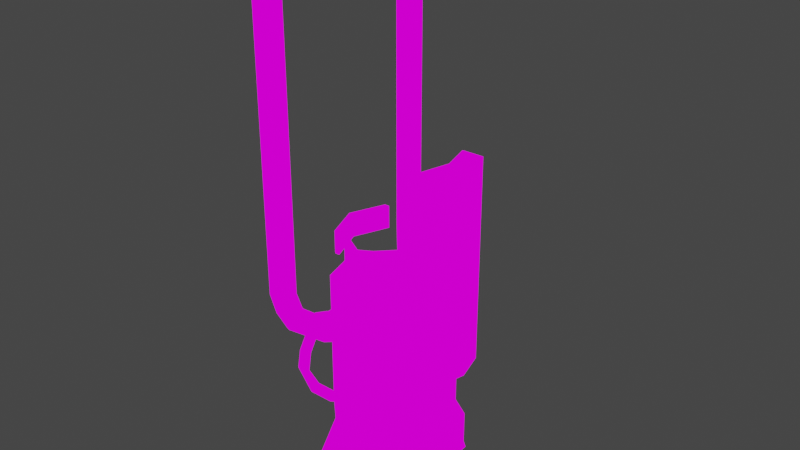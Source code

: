 # Source: MECHANICSHOPVERmachine003.blend  (saved by Blender 2.82.7; exported with 4.5.12 LTS)
import bpy
from mathutils import Matrix  # noqa: F401  (used for matrix-valued properties, if any)

bpy.ops.wm.read_factory_settings(use_empty=True)
scene = bpy.context.scene
scene.name = 'Scene'

# ---- collections
col_collection = bpy.data.collections.new('Collection'); scene.collection.children.link(col_collection)

# ---- images (referenced by path relative to the original .blend; pixels are not part of the script)
import os
ASSET_DIR = os.environ.get("B2B_ASSET_DIR", "")  # directory of the original .blend (textures are referenced by path, not embedded)
HERE = os.path.dirname(os.path.abspath(__file__))  # packed textures are extracted next to this script under _unpacked/

def load_image(name, relpath, width, height, colorspace="sRGB"):
    """Load a texture the original file referenced (path relative to the .blend, or extracted next to this script)."""
    p = next((c for c in (os.path.join(HERE, relpath), os.path.join(ASSET_DIR, relpath)) if relpath and os.path.exists(c)), "")
    if p:
        img = bpy.data.images.load(p, check_existing=True)
        img.name = name
    else:  # same state as the original file: an image datablock whose file is absent (Cycles renders it pink)
        img = bpy.data.images.new(name, width, height)
        img.source = "FILE"
        img.filepath = "//" + (relpath or name)
    img.colorspace_settings.name = colorspace
    return img
img_mechanishop_png_003 = load_image('MECHANISHOP.png.003', 'MECHANISHOP.png', 1024, 1024, 'sRGB')
img_mechanishop_png_002 = load_image('MECHANISHOP.png.002', 'MECHANISHOP.png', 1024, 1024, 'sRGB')
img_mechanishop_png_004 = load_image('MECHANISHOP.png.004', 'MECHANISHOP.png', 1024, 1024, 'sRGB')

# ---- materials (node trees are filled in below, after node groups)
mat_mechanishop_003 = bpy.data.materials.new('MECHANISHOP.003')
mat_mechanishop_003.use_transparent_shadow = False
mat_mechanishop = bpy.data.materials.new('MECHANISHOP')
mat_mechanishop.use_transparent_shadow = False
mat_mechanishop_001 = bpy.data.materials.new('MECHANISHOP.001')
mat_mechanishop_001.use_transparent_shadow = False

# ---- material node trees
mat_mechanishop_003.use_nodes = True; mat_mechanishop_003.node_tree.nodes.clear()
_N = mat_mechanishop_003.node_tree.nodes; _L = mat_mechanishop_003.node_tree.links
n0 = _N.new('ShaderNodeOutputMaterial'); n0.name = 'Material Output'; n0.location = (400, 0)
n1 = _N.new('ShaderNodeLightPath'); n1.name = 'Light Path'; n1.location = (0, 250)
n2 = _N.new('ShaderNodeBsdfTransparent'); n2.name = 'Transparent BSDF'; n2.location = (-200, -100)
n3 = _N.new('ShaderNodeEmission'); n3.name = 'Emission'; n3.location = (-200, -200)
n4 = _N.new('ShaderNodeMixShader'); n4.name = 'Mix Shader'; n4.location = (200, 0)
n5 = _N.new('ShaderNodeMixShader'); n5.name = 'Mix Shader.001'; n5.location = (0, -100)
n6 = _N.new('ShaderNodeTexImage'); n6.name = 'Image Texture'; n6.location = (-500, 100)
n6.image = img_mechanishop_png_003
n6.interpolation = 'Closest'
_L.new(n6.outputs[0], n3.inputs[0])
_L.new(n6.outputs[1], n5.inputs[0])
_L.new(n2.outputs[0], n5.inputs[1])
_L.new(n2.outputs[0], n4.inputs[1])
_L.new(n3.outputs[0], n5.inputs[2])
_L.new(n5.outputs[0], n4.inputs[2])
_L.new(n1.outputs[0], n4.inputs[0])
_L.new(n4.outputs[0], n0.inputs[0])
n0.is_active_output = True
mat_mechanishop.use_nodes = True; mat_mechanishop.node_tree.nodes.clear()
_N = mat_mechanishop.node_tree.nodes; _L = mat_mechanishop.node_tree.links
n0 = _N.new('ShaderNodeOutputMaterial'); n0.name = 'Material Output'; n0.location = (400, 0)
n1 = _N.new('ShaderNodeLightPath'); n1.name = 'Light Path'; n1.location = (0, 250)
n2 = _N.new('ShaderNodeBsdfTransparent'); n2.name = 'Transparent BSDF'; n2.location = (-200, -100)
n3 = _N.new('ShaderNodeEmission'); n3.name = 'Emission'; n3.location = (-200, -200)
n4 = _N.new('ShaderNodeMixShader'); n4.name = 'Mix Shader'; n4.location = (200, 0)
n5 = _N.new('ShaderNodeMixShader'); n5.name = 'Mix Shader.001'; n5.location = (0, -100)
n6 = _N.new('ShaderNodeTexImage'); n6.name = 'Image Texture'; n6.location = (-500, 100)
n6.image = img_mechanishop_png_002
n6.interpolation = 'Closest'
_L.new(n6.outputs[0], n3.inputs[0])
_L.new(n6.outputs[1], n5.inputs[0])
_L.new(n2.outputs[0], n5.inputs[1])
_L.new(n2.outputs[0], n4.inputs[1])
_L.new(n3.outputs[0], n5.inputs[2])
_L.new(n5.outputs[0], n4.inputs[2])
_L.new(n1.outputs[0], n4.inputs[0])
_L.new(n4.outputs[0], n0.inputs[0])
n0.is_active_output = True
mat_mechanishop_001.use_nodes = True; mat_mechanishop_001.node_tree.nodes.clear()
_N = mat_mechanishop_001.node_tree.nodes; _L = mat_mechanishop_001.node_tree.links
n0 = _N.new('ShaderNodeOutputMaterial'); n0.name = 'Material Output'; n0.location = (400, 0)
n1 = _N.new('ShaderNodeLightPath'); n1.name = 'Light Path'; n1.location = (0, 250)
n2 = _N.new('ShaderNodeBsdfTransparent'); n2.name = 'Transparent BSDF'; n2.location = (-200, -100)
n3 = _N.new('ShaderNodeEmission'); n3.name = 'Emission'; n3.location = (-200, -200)
n4 = _N.new('ShaderNodeMixShader'); n4.name = 'Mix Shader'; n4.location = (200, 0)
n5 = _N.new('ShaderNodeMixShader'); n5.name = 'Mix Shader.001'; n5.location = (0, -100)
n6 = _N.new('ShaderNodeTexImage'); n6.name = 'Image Texture'; n6.location = (-500, 100)
n6.image = img_mechanishop_png_004
n6.interpolation = 'Closest'
_L.new(n6.outputs[0], n3.inputs[0])
_L.new(n6.outputs[1], n5.inputs[0])
_L.new(n2.outputs[0], n5.inputs[1])
_L.new(n2.outputs[0], n4.inputs[1])
_L.new(n3.outputs[0], n5.inputs[2])
_L.new(n5.outputs[0], n4.inputs[2])
_L.new(n1.outputs[0], n4.inputs[0])
_L.new(n4.outputs[0], n0.inputs[0])
n0.is_active_output = True

# ---- world
world_world = bpy.data.worlds.new('World'); scene.world = world_world
world_world.use_nodes = True; world_world.node_tree.nodes.clear()
_N = world_world.node_tree.nodes; _L = world_world.node_tree.links
n0 = _N.new('ShaderNodeOutputWorld'); n0.name = 'World Output'; n0.location = (300, 300)
n1 = _N.new('ShaderNodeBackground'); n1.name = 'Background'; n1.location = (10, 300)
n1.inputs[0].default_value = (0.05088, 0.05088, 0.05088, 1.0)
_L.new(n1.outputs[0], n0.inputs[0])
n0.is_active_output = True
world_world.color = (0.05088, 0.05088, 0.05088)
world_world.use_sun_shadow = False
world_world.sun_shadow_jitter_overblur = 0.0

# ---- meshes
me_cube_004 = bpy.data.meshes.new('Cube.004')
me_cube_004.from_pydata([(-0.6829, 3.729, -0.4497), (-0.8073, 3.942, 1.05), (-0.6829, 3.729, -0.1997), (-0.686, 3.979, -0.1997), (-0.183, 3.735, -0.4497), (-0.6799, 3.479, -0.1997), (-0.433, 3.732, -0.4497), (-0.003805, 3.737, 0.5503), (-0.4268, 3.232, -0.4497), (-0.686, 3.979, -0.4497), (-0.06393, 3.951, 0.5503), (-0.2229, 4.106, 1.05), (-0.8073, 3.942, 0.05031), (-0.8621, 3.726, 0.8003), (-0.802, 3.513, 0.05031), (-0.8621, 3.726, 0.05031), (-0.003806, 3.737, 1.05), (-0.8073, 3.942, 0.3003), (-0.4382, 4.161, 0.5503), (-0.802, 3.513, 0.5503), (-0.802, 3.513, 0.3003), (-0.4277, 3.303, 0.8003), (-0.2138, 3.363, 0.3003), (-0.8073, 3.942, 0.5503), (-0.183, 3.735, -0.3559), (-0.8621, 3.726, 0.5503), (-0.6521, 4.101, 0.5503), (-0.05867, 3.522, 0.05031), (-0.003806, 3.737, 0.8003), (-0.8073, 3.942, 0.8003), (-0.802, 3.513, 0.8003), (-0.003805, 3.737, 0.05031), (-0.05867, 3.522, 1.05), (-0.4277, 3.303, 0.3003), (-0.06393, 3.951, 1.05), (-0.6768, 3.229, -0.4497), (-0.2138, 3.363, 0.05031), (-0.1769, 3.235, -0.1997), (-0.6768, 3.229, -0.1997), (-0.4277, 3.303, 0.05031), (-0.4268, 3.232, -0.1997), (-0.643, 3.357, 0.05031), (-0.643, 3.357, 0.3003), (-0.2138, 3.363, 0.8003), (-0.643, 3.357, 0.5503), (-0.4277, 3.303, 0.5503), (-0.643, 3.357, 0.8003), (-0.6521, 4.101, 0.3003), (-0.05867, 3.522, 0.5503), (-0.1799, 3.485, -0.4497), (-0.4299, 3.482, -0.4497), (-0.4382, 4.161, 0.05031), (-0.4382, 4.161, 0.8003), (-0.6521, 4.101, 0.8003), (-0.4277, 3.303, 1.05), (-0.6521, 4.101, 1.05), (-0.6521, 4.101, 0.05031), (-0.4382, 4.161, 0.3003), (-0.4371, 4.072, 1.05), (-0.643, 3.357, 1.05), (-0.1891, 4.235, -0.4497), (-0.4391, 4.232, -0.4497), (-0.6891, 4.229, -0.1997), (-0.4382, 4.161, 1.05), (-0.4391, 4.232, -0.1997), (-0.4288, 3.392, 1.05), (-0.8621, 3.726, 1.05), (-0.802, 3.513, 1.05), (-0.2229, 4.106, 0.5503), (-0.2229, 4.106, 0.8003), (-0.2229, 4.106, 0.3003), (-0.06393, 3.951, 0.3003), (-0.05867, 3.522, 0.8003), (-0.2138, 3.363, 1.05), (-0.06393, 3.951, 0.05031), (-0.06393, 3.951, 0.8003), (-0.2229, 4.106, 0.05031), (-0.003806, 3.737, 0.3003), (-0.05867, 3.522, 0.3003), (-0.2138, 3.363, 0.5503), (-0.186, 3.985, -0.4497), (-0.1891, 4.235, -0.1997), (-0.1769, 3.235, -0.4497), (-0.186, 3.985, -0.1997), (-0.183, 3.735, -0.1997), (-0.1799, 3.485, -0.1997), (-0.6891, 4.229, -0.4497), (-0.6799, 3.479, -0.4497), (-0.436, 3.982, -0.4497), (-0.4265, 3.204, -0.5183), (-0.6765, 3.201, -0.5183), (-0.4297, 3.468, -0.5183), (-0.1862, 3.999, -0.5183), (-0.1894, 4.262, -0.5183), (-0.1797, 3.471, -0.5183), (-0.1765, 3.207, -0.5183), (-0.4394, 4.259, -0.5183), (-0.6894, 4.256, -0.5183), (-0.4362, 3.995, -0.5183), (-0.6862, 3.992, -0.5183), (-0.6797, 3.465, -0.5183), (-0.03124, 3.629, 1.05), (-0.8321, 3.62, 1.05), (-0.773, 3.728, 1.05), (-0.5353, 3.33, 1.05), (-0.2666, 4.028, 1.05), (-0.03387, 3.844, 1.05), (-0.6066, 4.024, 1.05), (-0.09295, 3.736, 1.05), (-0.7297, 4.021, 1.05), (-0.7225, 3.435, 1.05), (-0.1434, 4.028, 1.05), (-0.4371, 4.071, 1.05), (-0.3306, 4.133, 1.05), (-0.5452, 4.131, 1.05), (-0.8347, 3.834, 1.05), (-0.4288, 3.392, 1.05), (-0.5994, 3.435, 1.05), (-0.3208, 3.333, 1.05), (-0.2593, 3.439, 1.05), (-0.1363, 3.442, 1.05), (-0.2825, 3.417, 1.05), (-0.1364, 3.565, 1.05), (-0.5756, 3.414, 1.05), (-0.7253, 3.558, 1.05), (-0.1406, 3.905, 1.05), (-0.2903, 4.05, 1.05), (-0.7295, 3.898, 1.05), (-0.5834, 4.046, 1.05), (-0.6867, 3.729, 0.9434), (-0.433, 3.732, 0.9434), (-0.5625, 3.95, 0.9434), (-0.4361, 3.985, 0.9434), (-0.4345, 3.857, 0.9434), (-0.4314, 3.607, 0.9434), (-0.3034, 3.514, 0.9434), (-0.4299, 3.478, 0.9434), (-0.3088, 3.953, 0.9434), (-0.1792, 3.735, 0.9434), (-0.5571, 3.51, 0.9434), (-0.2117, 3.608, 0.9434), (-0.6511, 3.602, 0.9434), (-0.2148, 3.861, 0.9434), (-0.6543, 3.856, 0.9434), (-0.7484, 3.547, 0.09005), (-0.7484, 3.547, 0.3003), (-0.7528, 3.908, 0.3003), (-0.7989, 3.727, 0.3003), (-0.7528, 3.908, 0.5106), (-0.7989, 3.727, 0.5106), (-0.7989, 3.727, 0.09005), (-0.7484, 3.547, 0.5106), (-0.7528, 3.908, 0.09005), (-0.6829, 3.729, -0.3559), (-0.1799, 3.485, -0.3559), (-0.6768, 3.229, -0.3559), (-0.186, 3.985, -0.3559), (-0.4391, 4.232, -0.3559), (-0.1769, 3.235, -0.3559), (-0.6891, 4.229, -0.3559), (-0.686, 3.979, -0.3559), (-0.1891, 4.235, -0.3559), (-0.6799, 3.479, -0.3559), (-0.4268, 3.232, -0.3559), (0.1512, 3.739, 0.8003), (0.1512, 3.739, 0.5503), (0.09633, 3.524, 0.8003), (0.09633, 3.524, 0.5503), (0.09107, 3.953, 0.8003), (0.09107, 3.953, 0.5503), (-0.05867, 3.522, 2.008), (-0.003806, 3.737, 2.008), (-0.06393, 3.951, 2.008), (0.09633, 3.524, 2.008), (0.1512, 3.739, 2.008), (0.09107, 3.953, 2.008), (-0.05867, 3.522, 1.5), (-0.003806, 3.737, 1.5), (-0.06393, 3.951, 1.5), (0.1512, 3.739, 1.5), (0.09633, 3.524, 1.5), (0.09107, 3.953, 1.5), (-0.05867, 3.522, 1.754), (0.1512, 3.739, 1.754), (-0.003806, 3.737, 1.754), (-0.06393, 3.951, 1.754), (0.09633, 3.524, 1.754), (0.09107, 3.953, 1.754), (-0.8154, 3.347, 0.67), (-0.7646, 3.421, 0.7479), (-0.7054, 3.445, 0.7479), (-0.798, 3.434, 0.7479), (-0.7749, 3.446, 0.7592), (-0.8499, 3.371, 0.767), (-0.8697, 3.347, 0.6754), (-0.695, 3.42, 0.8138), (-0.7054, 3.445, 0.8252), (-0.7542, 3.396, 0.8138), (-0.8718, 3.398, 0.6547), (-0.7158, 3.471, 0.7592), (-0.695, 3.42, 0.7592), (-0.7749, 3.446, 0.8138), (-0.7158, 3.471, 0.8138), (-0.8601, 3.422, 0.7489), (-0.8024, 3.371, 0.7402), (-0.7542, 3.396, 0.7592), (-0.8174, 3.398, 0.6493), (-0.8126, 3.422, 0.7221), (-0.7453, 3.458, 0.8138), (-0.7453, 3.458, 0.7592), (-0.7246, 3.408, 0.8138), (-0.882, 3.372, 0.6662), (-0.7792, 3.457, 0.7865), (-0.8124, 3.359, 0.6995), (-0.8421, 3.337, 0.677), (-0.7646, 3.421, 0.8252), (-0.7246, 3.408, 0.7592), (-0.7201, 3.481, 0.7865), (-0.6907, 3.41, 0.7865), (-0.8668, 3.359, 0.7049), (-0.8354, 3.384, 0.7928), (-0.8456, 3.434, 0.7747), (-0.8649, 3.397, 0.7635), (-0.8688, 3.41, 0.6842), (-0.7878, 3.384, 0.766), (-0.8145, 3.41, 0.6788), (-0.845, 3.408, 0.6478), (-0.8385, 3.432, 0.7318), (-0.8051, 3.372, 0.6586), (-0.7499, 3.385, 0.7865), (-0.824, 3.361, 0.7573), (-0.7976, 3.397, 0.7256), (-0.735, 3.433, 0.7479), (-0.7831, 3.409, 0.7513), (-0.8022, 3.384, 0.688), (-0.8421, 3.42, 0.6772), (-0.8239, 3.445, 0.7575), (-0.7497, 3.469, 0.7865), (-0.735, 3.433, 0.8252), (-0.8504, 3.409, 0.7893), (-0.8791, 3.384, 0.6956), (-0.7203, 3.397, 0.7865), (-0.8095, 3.373, 0.7831), (-0.8392, 3.349, 0.7064), (-0.8154, 3.27, 0.5482), (-0.8697, 3.27, 0.5536), (-0.8718, 3.321, 0.5329), (-0.8174, 3.321, 0.5275), (-0.882, 3.296, 0.5444), (-0.8421, 3.26, 0.5552), (-0.845, 3.331, 0.5259), (-0.8051, 3.296, 0.5367), (-0.783, 3.216, 0.4514), (-0.8373, 3.216, 0.4568), (-0.8394, 3.266, 0.4361), (-0.785, 3.266, 0.4307), (-0.8496, 3.241, 0.4475), (-0.8097, 3.206, 0.4583), (-0.8126, 3.277, 0.4291), (-0.7727, 3.241, 0.4399), (-0.721, 3.216, 0.3643), (-0.7232, 3.216, 0.3097), (-0.7025, 3.266, 0.3088), (-0.7002, 3.266, 0.3634), (-0.7133, 3.241, 0.298), (-0.7264, 3.206, 0.3372), (-0.697, 3.277, 0.336), (-0.7101, 3.241, 0.3752), (-0.5496, 3.216, 0.3643), (-0.5519, 3.216, 0.3097), (-0.5311, 3.266, 0.3088), (-0.5288, 3.266, 0.3634), (-0.542, 3.241, 0.298), (-0.555, 3.206, 0.3372), (-0.5257, 3.277, 0.336), (-0.5387, 3.241, 0.3752), (-0.4236, 3.216, 0.4904), (-0.4259, 3.216, 0.4358), (-0.4052, 3.266, 0.4349), (-0.4029, 3.266, 0.4895), (-0.416, 3.241, 0.424), (-0.4291, 3.206, 0.4632), (-0.3997, 3.277, 0.462), (-0.4128, 3.241, 0.5012), (-0.3539, 3.181, 0.7277), (-0.3003, 3.181, 0.7174), (-0.2964, 3.231, 0.7378), (-0.35, 3.231, 0.7481), (-0.2872, 3.206, 0.7254), (-0.3279, 3.17, 0.7183), (-0.3224, 3.242, 0.7471), (-0.3631, 3.206, 0.74), (-0.3356, 3.251, 0.8689), (-0.282, 3.241, 0.8708), (-0.2781, 3.252, 0.8173), (-0.3317, 3.262, 0.8154), (-0.2689, 3.244, 0.8445), (-0.3096, 3.244, 0.8809), (-0.3041, 3.259, 0.8053), (-0.3448, 3.259, 0.8417), (-0.3356, 3.349, 0.8689), (-0.282, 3.339, 0.8708), (-0.2781, 3.349, 0.8173), (-0.3317, 3.36, 0.8154), (-0.2689, 3.342, 0.8445), (-0.3096, 3.342, 0.8809), (-0.3041, 3.357, 0.8053), (-0.3448, 3.356, 0.8417), (-0.7409, 4.008, 0.7479), (-0.7599, 3.989, 0.8138), (-0.7409, 4.008, 0.8252), (-0.7218, 4.028, 0.7592), (-0.7599, 3.989, 0.7592), (-0.7218, 4.028, 0.8138), (-0.7447, 4.05, 0.8138), (-0.7447, 4.05, 0.7592), (-0.7828, 4.011, 0.8138), (-0.7828, 4.011, 0.7592), (-0.7139, 4.036, 0.7865), (-0.7679, 3.981, 0.7865), (-0.7638, 4.03, 0.7479), (-0.7368, 4.058, 0.7865), (-0.7638, 4.03, 0.8252), (-0.7907, 4.003, 0.7865), (-0.7438, 4.093, 0.777), (-0.7438, 4.061, 0.7326), (-0.7819, 4.061, 0.7997), (-0.7819, 4.029, 0.7553), (-0.7628, 4.038, 0.7347), (-0.7359, 4.083, 0.7501), (-0.7628, 4.083, 0.7976), (-0.7898, 4.038, 0.7822), (-0.7811, 4.119, 0.6638), (-0.7811, 4.087, 0.6193), (-0.8192, 4.087, 0.6865), (-0.8192, 4.056, 0.6421), (-0.8001, 4.065, 0.6215), (-0.7732, 4.11, 0.6368), (-0.8001, 4.11, 0.6843), (-0.8271, 4.065, 0.669), (-0.8192, 4.119, 0.5444), (-0.7773, 4.087, 0.5296), (-0.8533, 4.087, 0.5161), (-0.8115, 4.056, 0.5012), (-0.7857, 4.065, 0.5123), (-0.7912, 4.11, 0.5429), (-0.8449, 4.11, 0.5333), (-0.8395, 4.065, 0.5028), (-0.8193, 4.126, 0.2639), (-0.7769, 4.091, 0.2626), (-0.8537, 4.083, 0.2654), (-0.8114, 4.049, 0.2642), (-0.7854, 4.063, 0.2632), (-0.791, 4.117, 0.2629), (-0.8453, 4.112, 0.2649), (-0.8397, 4.057, 0.2651), (-0.8178, 4.112, 0.2639), (-0.7911, 4.09, 0.2632), (-0.8396, 4.085, 0.2649), (-0.8128, 4.063, 0.2641), (-0.7964, 4.072, 0.2635), (-0.7999, 4.106, 0.2633), (-0.8342, 4.103, 0.2646), (-0.8307, 4.068, 0.2647), (-0.8178, 4.112, 0.2226), (-0.7911, 4.09, 0.2219), (-0.8396, 4.085, 0.2236), (-0.8128, 4.063, 0.2229), (-0.7964, 4.072, 0.2222), (-0.7999, 4.106, 0.2221), (-0.8342, 4.103, 0.2233), (-0.8307, 4.068, 0.2234), (-0.8171, 4.104, 0.2227), (-0.7984, 4.089, 0.2221), (-0.8323, 4.086, 0.2234), (-0.8136, 4.07, 0.2228), (-0.8021, 4.077, 0.2224), (-0.8046, 4.101, 0.2223), (-0.8286, 4.098, 0.2231), (-0.8261, 4.074, 0.2232), (-0.8431, 4.104, 0.07935), (-0.8244, 4.089, 0.0788), (-0.8583, 4.086, 0.08004), (-0.8396, 4.07, 0.07949), (-0.8281, 4.077, 0.07903), (-0.8306, 4.101, 0.07893), (-0.8546, 4.098, 0.0798), (-0.8521, 4.074, 0.07991), (-0.8029, 4.049, 0.08068), (-0.8081, 4.049, 0.04147), (-0.8029, 4.116, 0.08068), (-0.8097, 4.083, -0.07797), (-0.8235, 4.049, -0.07615), (-0.8235, 4.116, -0.07615), (-0.8132, 4.116, 0.002265), (-0.8801, 4.116, 0.01107), (-0.8081, 4.116, 0.04147), (-0.8364, 4.035, 0.08508), (-0.8801, 4.049, 0.01107), (-0.8698, 4.049, 0.08949), (-0.8132, 4.049, 0.002265), (-0.8905, 4.116, -0.06734), (-0.8905, 4.049, -0.06734), (-0.8698, 4.116, 0.08949), (-0.8485, 4.142, -0.007272), (-0.789, 4.083, 0.07885), (-0.8184, 4.049, -0.03694), (-0.8184, 4.116, -0.03694), (-0.875, 4.049, 0.05028), (-0.875, 4.116, 0.05028), (-0.8485, 4.023, -0.007272), (-0.9043, 4.083, -0.06552), (-0.8853, 4.049, -0.02813), (-0.857, 4.035, -0.07174), (-0.857, 4.13, -0.07174), (-0.8853, 4.116, -0.02813), (-0.8364, 4.13, 0.08508), (-0.8837, 4.083, 0.09131), (-0.9071, 4.083, 0.0004391), (-0.7899, 4.083, -0.01498), (-0.8278, 4.056, 0.1501), (-0.857, 4.083, -0.07174), (-0.8541, 4.017, -0.04996), (-0.8415, 4.035, 0.04587), (-0.9196, 4.083, -0.04135), (-0.8888, 4.083, 0.0521), (-0.8541, 4.149, -0.04996), (-0.8415, 4.13, 0.04587), (-0.7887, 4.083, -0.05858), (-0.7942, 4.083, 0.03965), (-0.8342, 4.056, 0.1015), (-0.8154, 4.064, 0.09908), (-0.8076, 4.083, 0.09805), (-0.8154, 4.101, 0.09908), (-0.8342, 4.109, 0.1015), (-0.8608, 4.083, 0.105), (-0.853, 4.064, 0.104), (-0.853, 4.101, 0.104), (-0.809, 4.064, 0.1476), (-0.8012, 4.083, 0.1466), (-0.809, 4.101, 0.1476), (-0.8278, 4.109, 0.1501), (-0.8544, 4.083, 0.1536), (-0.8466, 4.064, 0.1525), (-0.8466, 4.101, 0.1525), (-0.8278, 4.083, 0.1501), (-0.5345, 4.15, 0.6936), (-0.6415, 4.121, 0.6936), (-0.4678, 4.168, 0.7805), (-0.7082, 4.102, 0.7805), (-0.6844, 4.109, 0.8889), (-0.4916, 4.162, 0.8889), (-0.588, 4.135, 0.9371), (-0.4678, 4.168, 0.8375), (-0.588, 4.135, 0.681), (-0.5311, 4.147, 0.8677), (-0.4916, 4.162, 0.7292), (-0.6844, 4.109, 0.7292), (-0.7082, 4.102, 0.8375), (-0.5345, 4.15, 0.9244), (-0.6415, 4.121, 0.9244), (-0.5132, 4.152, 0.8291), (-0.4527, 4.116, 0.8375), (-0.4765, 4.11, 0.8889), (-0.5729, 4.083, 0.681), (-0.5194, 4.098, 0.6936), (-0.594, 4.093, 0.7937), (-0.4527, 4.116, 0.7805), (-0.4765, 4.11, 0.7292), (-0.6693, 4.057, 0.7292), (-0.6264, 4.069, 0.6936), (-0.6931, 4.05, 0.8375), (-0.6693, 4.057, 0.8889), (-0.5194, 4.098, 0.9244), (-0.6264, 4.069, 0.9244), (-0.5729, 4.083, 0.9371), (-0.6931, 4.05, 0.7805), (-0.594, 4.093, 0.7401), (-0.5051, 4.186, 0.8291), (-0.523, 4.181, 0.8677), (-0.5953, 4.161, 0.7116), (-0.5552, 4.172, 0.7211), (-0.5364, 3.31, 0.6936), (-0.5051, 4.186, 0.7863), (-0.523, 4.181, 0.7478), (-0.6677, 4.141, 0.7478), (-0.6355, 4.15, 0.7211), (-0.6856, 4.136, 0.8291), (-0.6677, 4.141, 0.8677), (-0.5552, 4.172, 0.8943), (-0.6355, 4.15, 0.8943), (-0.5953, 4.161, 0.9039), (-0.6856, 4.136, 0.7863), (-0.6413, 3.346, 0.6936), (-0.6034, 4.127, 0.7116), (-0.5633, 4.138, 0.7211), (-0.6034, 4.127, 0.7962), (-0.5132, 4.152, 0.7863), (-0.5311, 4.147, 0.7478), (-0.6758, 4.106, 0.7478), (-0.6436, 4.115, 0.7211), (-0.6937, 4.101, 0.8291), (-0.6758, 4.106, 0.8677), (-0.5633, 4.138, 0.8943), (-0.6436, 4.115, 0.8943), (-0.6034, 4.127, 0.9039), (-0.6937, 4.101, 0.7863), (-0.6034, 4.127, 0.756), (-0.7067, 3.368, 0.7805), (-0.471, 3.288, 0.7805), (-0.4943, 3.296, 0.8889), (-0.6833, 3.36, 0.8889), (-0.5888, 3.328, 0.9371), (-0.7067, 3.368, 0.8375), (-0.5888, 3.328, 0.681), (-0.674, 3.362, 0.8677), (-0.6833, 3.36, 0.7292), (-0.4943, 3.296, 0.7292), (-0.471, 3.288, 0.8375), (-0.6413, 3.346, 0.9244), (-0.5364, 3.31, 0.9244), (-0.6915, 3.368, 0.8291), (-0.6883, 3.419, 0.8375), (-0.6649, 3.411, 0.8889), (-0.5704, 3.379, 0.681), (-0.6229, 3.397, 0.6936), (-0.5704, 3.379, 0.7937), (-0.6883, 3.419, 0.7805), (-0.6649, 3.411, 0.7292), (-0.4759, 3.347, 0.7292), (-0.518, 3.361, 0.6936), (-0.4526, 3.339, 0.8375), (-0.4759, 3.347, 0.8889), (-0.6229, 3.397, 0.9244), (-0.518, 3.361, 0.9244), (-0.5704, 3.379, 0.9371), (-0.4526, 3.339, 0.7805), (-0.5704, 3.379, 0.7401), (-0.6863, 3.333, 0.8291), (-0.6688, 3.327, 0.8677), (-0.5978, 3.303, 0.7116), (-0.6372, 3.316, 0.7211), (-0.6863, 3.333, 0.7863), (-0.6688, 3.327, 0.7478), (-0.5269, 3.279, 0.7478), (-0.5585, 3.289, 0.7211), (-0.5094, 3.273, 0.8291), (-0.5269, 3.279, 0.8677), (-0.6372, 3.316, 0.8943), (-0.5585, 3.289, 0.8943), (-0.5978, 3.303, 0.9039), (-0.5094, 3.273, 0.7863), (-0.603, 3.337, 0.7116), (-0.6424, 3.351, 0.7211), (-0.603, 3.337, 0.7962), (-0.6915, 3.368, 0.7863), (-0.674, 3.362, 0.7478), (-0.5321, 3.312, 0.7478), (-0.5637, 3.323, 0.7211), (-0.5146, 3.306, 0.8291), (-0.5321, 3.312, 0.8677), (-0.6424, 3.351, 0.8943), (-0.5637, 3.323, 0.8943), (-0.603, 3.337, 0.9039), (-0.5146, 3.306, 0.7863), (-0.603, 3.337, 0.756)], [], [(159, 160, 3, 62), (160, 153, 2, 3), (153, 162, 5, 2), (162, 155, 38, 5), (62, 3, 12, 56), (3, 2, 15, 12), (2, 5, 14, 15), (5, 38, 41, 14), (56, 12, 17, 47), (20, 19, 151, 145), (23, 17, 146, 148), (14, 41, 42, 20), (47, 17, 23, 26), (25, 23, 148, 149), (14, 20, 145, 144), (20, 42, 44, 19), (26, 23, 29, 53), (23, 25, 13, 29), (25, 19, 30, 13), (19, 44, 46, 30), (53, 29, 1, 109, 55), (29, 13, 66, 115, 1), (13, 30, 67, 102, 66), (30, 46, 59, 110, 67), (155, 163, 40, 38), (163, 158, 37, 40), (38, 40, 39, 41), (40, 37, 36, 39), (41, 39, 33, 42), (39, 36, 22, 33), (42, 33, 45, 44), (33, 22, 79, 45), (44, 45, 21, 46), (45, 79, 43, 21), (46, 21, 54, 104, 59), (21, 43, 73, 118, 54), (68, 18, 52, 69), (18, 26, 53, 52), (69, 52, 63, 113, 11), (52, 53, 55, 114, 63), (76, 51, 57, 70), (51, 56, 47, 57), (70, 57, 18, 68), (57, 47, 26, 18), (161, 157, 64, 81), (157, 159, 62, 64), (81, 64, 51, 76), (64, 62, 56, 51), (128, 107, 58, 112), (105, 58, 132, 137), (126, 105, 34, 111), (125, 108, 16, 106), (65, 119, 135, 136), (123, 104, 54, 116), (122, 119, 32, 101), (121, 118, 73, 120), (79, 48, 72, 43), (72, 48, 167, 166), (43, 72, 32, 120, 73), (72, 28, 16, 101, 32), (48, 7, 165, 167), (10, 68, 69, 75), (28, 75, 34, 106, 16), (75, 69, 11, 111, 34), (36, 27, 78, 22), (27, 31, 77, 78), (22, 78, 48, 79), (78, 77, 7, 48), (31, 74, 71, 77), (74, 76, 70, 71), (77, 71, 10, 7), (71, 70, 68, 10), (24, 156, 83, 84), (156, 161, 81, 83), (84, 83, 74, 31), (83, 81, 76, 74), (158, 154, 85, 37), (154, 24, 84, 85), (37, 85, 27, 36), (85, 84, 31, 27), (0, 6, 50, 87), (6, 4, 49, 50), (61, 60, 93, 96), (86, 61, 96, 97), (88, 9, 99, 98), (9, 86, 97, 99), (9, 88, 6, 0), (88, 80, 4, 6), (100, 91, 89, 90), (91, 94, 95, 89), (97, 96, 98, 99), (96, 93, 92, 98), (35, 87, 100, 90), (60, 80, 92, 93), (82, 8, 89, 95), (87, 50, 91, 100), (8, 35, 90, 89), (80, 88, 98, 92), (50, 49, 94, 91), (49, 82, 95, 94), (119, 121, 120, 32), (65, 116, 121, 119), (116, 54, 118, 121), (108, 122, 101, 16), (107, 127, 143, 131), (108, 125, 142, 138), (117, 123, 116, 65), (67, 110, 123, 117), (110, 59, 104, 123), (117, 65, 136, 139), (66, 102, 124, 103), (102, 67, 117, 124), (105, 125, 106, 34), (124, 117, 139, 141), (125, 105, 137, 142), (113, 126, 111, 11), (63, 112, 126, 113), (112, 58, 105, 126), (58, 107, 131, 132), (1, 115, 127, 107), (115, 66, 103, 127), (114, 128, 112, 63), (55, 109, 128, 114), (109, 1, 107, 128), (143, 129, 130, 133), (141, 139, 136, 134), (130, 134, 140, 138), (134, 136, 135, 140), (129, 141, 134, 130), (132, 133, 142, 137), (133, 130, 138, 142), (131, 143, 133, 132), (122, 108, 138, 140), (127, 103, 129, 143), (119, 122, 140, 135), (103, 124, 141, 129), (152, 150, 147, 146), (150, 144, 145, 147), (146, 147, 149, 148), (147, 145, 151, 149), (12, 15, 150, 152), (19, 25, 149, 151), (17, 12, 152, 146), (15, 14, 144, 150), (49, 4, 24, 154), (82, 49, 154, 158), (80, 60, 161, 156), (4, 80, 156, 24), (61, 86, 159, 157), (60, 61, 157, 161), (8, 82, 158, 163), (35, 8, 163, 155), (87, 35, 155, 162), (0, 87, 162, 153), (9, 0, 153, 160), (86, 9, 160, 159), (167, 165, 164, 166), (165, 169, 168, 164), (185, 184, 171, 172), (184, 182, 170, 171), (10, 75, 168, 169), (7, 10, 169, 165), (172, 171, 174, 175), (171, 170, 173, 174), (186, 183, 174, 173), (187, 185, 172, 175), (182, 186, 173, 170), (183, 187, 175, 174), (164, 168, 181, 179), (72, 166, 180, 176), (168, 75, 178, 181), (166, 164, 179, 180), (28, 72, 176, 177), (75, 28, 177, 178), (179, 181, 187, 183), (176, 180, 186, 182), (181, 178, 185, 187), (180, 179, 183, 186), (177, 176, 182, 184), (178, 177, 184, 185), (243, 230, 193, 219), (242, 229, 197, 220), (241, 218, 195, 210), (240, 222, 203, 223), (239, 215, 201, 221), (238, 196, 202, 208), (237, 212, 201, 208), (236, 227, 203, 221), (235, 226, 198, 223), (234, 228, 206, 225), (233, 231, 207, 191), (232, 189, 192, 209), (190, 232, 209, 199), (200, 216, 232, 190), (216, 205, 189, 232), (189, 233, 191, 192), (205, 224, 233, 189), (224, 204, 231, 233), (231, 234, 225, 207), (204, 213, 234, 231), (213, 188, 228, 234), (227, 235, 223, 203), (207, 225, 235, 227), (225, 206, 226, 235), (212, 236, 221, 201), (192, 191, 236, 212), (191, 207, 227, 236), (217, 237, 208, 202), (199, 209, 237, 217), (209, 192, 212, 237), (215, 238, 208, 201), (197, 210, 238, 215), (210, 195, 196, 238), (222, 239, 221, 203), (193, 220, 239, 222), (220, 197, 215, 239), (211, 240, 223, 198), (194, 219, 240, 211), (219, 193, 222, 240), (229, 241, 210, 197), (205, 216, 241, 229), (216, 200, 218, 241), (230, 242, 220, 193), (204, 224, 242, 230), (224, 205, 229, 242), (214, 243, 219, 194), (188, 213, 243, 214), (213, 204, 230, 243), (214, 194, 245, 249), (206, 228, 251, 247), (194, 211, 248, 245), (228, 188, 244, 251), (226, 206, 247, 250), (198, 226, 250, 246), (188, 214, 249, 244), (211, 198, 246, 248), (244, 249, 257, 252), (248, 246, 254, 256), (251, 244, 252, 259), (249, 245, 253, 257), (246, 250, 258, 254), (245, 248, 256, 253), (250, 247, 255, 258), (247, 251, 259, 255), (258, 255, 263, 266), (255, 259, 267, 263), (252, 257, 265, 260), (256, 254, 262, 264), (259, 252, 260, 267), (257, 253, 261, 265), (254, 258, 266, 262), (253, 256, 264, 261), (261, 264, 272, 269), (266, 263, 271, 274), (263, 267, 275, 271), (260, 265, 273, 268), (264, 262, 270, 272), (267, 260, 268, 275), (265, 261, 269, 273), (262, 266, 274, 270), (274, 271, 279, 282), (271, 275, 283, 279), (268, 273, 281, 276), (272, 270, 278, 280), (275, 268, 276, 283), (273, 269, 277, 281), (270, 274, 282, 278), (269, 272, 280, 277), (277, 280, 288, 285), (282, 279, 287, 290), (279, 283, 291, 287), (276, 281, 289, 284), (280, 278, 286, 288), (283, 276, 284, 291), (281, 277, 285, 289), (278, 282, 290, 286), (288, 286, 294, 296), (291, 284, 292, 299), (289, 285, 293, 297), (286, 290, 298, 294), (285, 288, 296, 293), (290, 287, 295, 298), (287, 291, 299, 295), (284, 289, 297, 292), (293, 296, 304, 301), (298, 295, 303, 306), (295, 299, 307, 303), (292, 297, 305, 300), (296, 294, 302, 304), (299, 292, 300, 307), (297, 293, 301, 305), (294, 298, 306, 302), (323, 319, 309, 316), (322, 310, 313, 314), (308, 320, 315, 311), (312, 317, 320, 308), (318, 321, 314, 313), (311, 315, 321, 318), (316, 309, 310, 322), (317, 312, 319, 323), (322, 314, 324, 330), (321, 315, 325, 329), (315, 320, 328, 325), (323, 316, 326, 331), (316, 322, 330, 326), (314, 321, 329, 324), (320, 317, 327, 328), (317, 323, 331, 327), (326, 330, 338, 334), (329, 325, 333, 337), (328, 327, 335, 336), (331, 326, 334, 339), (330, 324, 332, 338), (324, 329, 337, 332), (325, 328, 336, 333), (327, 331, 339, 335), (333, 336, 344, 341), (335, 339, 347, 343), (334, 338, 346, 342), (337, 333, 341, 345), (336, 335, 343, 344), (339, 334, 342, 347), (338, 332, 340, 346), (332, 337, 345, 340), (340, 345, 353, 348), (341, 344, 352, 349), (343, 347, 355, 351), (342, 346, 354, 350), (345, 341, 349, 353), (344, 343, 351, 352), (347, 342, 350, 355), (346, 340, 348, 354), (355, 350, 358, 363), (354, 348, 356, 362), (348, 353, 361, 356), (349, 352, 360, 357), (351, 355, 363, 359), (350, 354, 362, 358), (353, 349, 357, 361), (352, 351, 359, 360), (361, 357, 365, 369), (360, 359, 367, 368), (363, 358, 366, 371), (362, 356, 364, 370), (356, 361, 369, 364), (357, 360, 368, 365), (359, 363, 371, 367), (358, 362, 370, 366), (367, 371, 379, 375), (366, 370, 378, 374), (369, 365, 373, 377), (368, 367, 375, 376), (371, 366, 374, 379), (370, 364, 372, 378), (364, 369, 377, 372), (365, 368, 376, 373), (378, 372, 380, 386), (372, 377, 385, 380), (373, 376, 384, 381), (375, 379, 387, 383), (374, 378, 386, 382), (377, 373, 381, 385), (376, 375, 383, 384), (379, 374, 382, 387), (429, 389, 400, 419), (428, 406, 392, 391), (427, 396, 394, 404), (426, 407, 393, 414), (425, 409, 395, 418), (424, 415, 401, 411), (423, 408, 398, 410), (422, 412, 402, 413), (421, 411, 401, 414), (388, 405, 432, 431), (397, 388, 431, 430), (417, 399, 436, 435), (403, 417, 435, 437), (391, 421, 414, 393), (392, 413, 421, 391), (413, 402, 411, 421), (406, 422, 413, 392), (400, 410, 422, 406), (410, 398, 412, 422), (389, 423, 410, 400), (388, 397, 423, 389), (397, 399, 408, 423), (412, 424, 411, 402), (398, 418, 424, 412), (418, 395, 415, 424), (408, 425, 418, 398), (399, 417, 425, 408), (417, 403, 409, 425), (415, 426, 414, 401), (395, 404, 426, 415), (404, 394, 407, 426), (409, 427, 404, 395), (403, 416, 427, 409), (416, 390, 396, 427), (407, 428, 391, 393), (394, 419, 428, 407), (419, 400, 406, 428), (396, 429, 419, 394), (390, 405, 429, 396), (405, 388, 389, 429), (435, 436, 443, 442), (434, 437, 444, 441), (431, 432, 439, 438), (433, 434, 441, 440), (399, 397, 430, 436), (405, 390, 433, 432), (416, 403, 437, 434), (390, 416, 434, 433), (445, 420, 438, 439), (441, 445, 439, 440), (444, 442, 445, 441), (442, 443, 420, 445), (432, 433, 440, 439), (430, 431, 438, 420), (437, 435, 442, 444), (436, 430, 420, 443), (451, 479, 489, 459), (458, 487, 492, 449), (450, 488, 487, 458), (449, 492, 485, 457), (457, 485, 486, 447), (477, 469, 476, 466), (467, 466, 476, 471, 472, 474, 475, 473, 463, 462), (468, 477, 466, 467), (465, 464, 477, 468), (464, 470, 469, 477), (460, 474, 475, 452), (451, 463, 462, 453), (450, 472, 474, 460), (453, 462, 467, 448), (446, 465, 464, 454), (454, 464, 470, 447), (456, 468, 465, 446), (448, 467, 468, 456), (447, 470, 469, 457), (457, 469, 476, 449), (458, 471, 472, 450), (449, 476, 471, 458), (459, 473, 463, 451), (452, 475, 473, 459), (488, 487, 501, 502), (492, 485, 499, 506), (485, 486, 500, 499), (484, 483, 497, 498), (481, 484, 498, 495), (459, 489, 491, 452), (452, 491, 490, 460), (453, 478, 479, 451), (460, 490, 488, 450), (448, 483, 478, 453), (454, 480, 481, 446), (447, 486, 480, 454), (446, 481, 484, 456), (456, 484, 483, 448), (507, 496, 506, 499), (497, 461, 455, 503, 505, 504, 502, 501, 506, 496), (498, 497, 496, 507), (495, 498, 507, 494), (494, 507, 499, 500), (487, 492, 506, 501), (479, 489, 503, 455), (489, 491, 505, 503), (491, 490, 504, 505), (478, 479, 455, 461), (490, 488, 502, 504), (483, 478, 461, 497), (480, 481, 495, 494), (486, 480, 494, 500), (511, 539, 548, 519), (518, 546, 551, 509), (510, 547, 546, 518), (509, 551, 544, 517), (517, 544, 545, 482), (537, 529, 536, 526), (527, 522, 523, 533, 535, 534, 532, 531, 536, 526), (528, 527, 526, 537), (525, 524, 537, 528), (524, 530, 529, 537), (520, 534, 535, 512), (511, 523, 522, 513), (510, 532, 534, 520), (513, 522, 527, 508), (493, 525, 524, 514), (514, 524, 530, 482), (516, 528, 525, 493), (508, 527, 528, 516), (482, 530, 529, 517), (517, 529, 536, 509), (518, 531, 532, 510), (509, 536, 531, 518), (519, 533, 523, 511), (512, 535, 533, 519), (547, 546, 559, 560), (551, 544, 557, 564), (544, 545, 558, 557), (543, 542, 555, 556), (541, 543, 556, 553), (519, 548, 550, 512), (512, 550, 549, 520), (513, 538, 539, 511), (520, 549, 547, 510), (508, 542, 538, 513), (514, 540, 541, 493), (482, 545, 540, 514), (493, 541, 543, 516), (516, 543, 542, 508), (565, 554, 564, 557), (555, 521, 515, 561, 563, 562, 560, 559, 564, 554), (556, 555, 554, 565), (553, 556, 565, 552), (552, 565, 557, 558), (546, 551, 564, 559), (539, 548, 561, 515), (548, 550, 563, 561), (550, 549, 562, 563), (538, 539, 515, 521), (549, 547, 560, 562), (542, 538, 521, 555), (540, 541, 553, 552), (545, 540, 552, 558)])
_uv = me_cube_004.uv_layers.new(name='UVMap')
_uv.uv.foreach_set('vector', [0.625, 0.3267, 0.5938, 0.3267, 0.5938, 0.3408, 0.6249, 0.3408, 0.5938, 0.3267, 0.5625, 0.3267, 0.5626, 0.3408, 0.5937, 0.3408, 0.5625, 0.3267, 0.5312, 0.3267, 0.5313, 0.3408, 0.5624, 0.3408, 0.5312, 0.3267, 0.5001, 0.3267, 0.5001, 0.3408, 0.5312, 0.3408, 0.6249, 0.341, 0.5938, 0.341, 0.5938, 0.3636, 0.6249, 0.3636, 0.5937, 0.341, 0.5626, 0.341, 0.5626, 0.3636, 0.5937, 0.3636, 0.5624, 0.341, 0.5313, 0.341, 0.5313, 0.3636, 0.5624, 0.3636, 0.5312, 0.341, 0.5001, 0.341, 0.5001, 0.3636, 0.5312, 0.3636, 0.6249, 0.3637, 0.5938, 0.3637, 0.5938, 0.3863, 0.6249, 0.3863, 0.5312, 0.3864, 0.5312, 0.409, 0.5312, 0.409, 0.5312, 0.3864, 0.5938, 0.409, 0.5938, 0.3864, 0.5938, 0.3864, 0.5938, 0.409, 0.5312, 0.3637, 0.5001, 0.3637, 0.5001, 0.3863, 0.5312, 0.3863, 0.6249, 0.3864, 0.5938, 0.3864, 0.5938, 0.409, 0.6249, 0.409, 0.5626, 0.4092, 0.5937, 0.4092, 0.5937, 0.4092, 0.5626, 0.4092, 0.5312, 0.3637, 0.5312, 0.3863, 0.5312, 0.3863, 0.5312, 0.3637, 0.5312, 0.3864, 0.5001, 0.3864, 0.5001, 0.409, 0.5312, 0.409, 0.6249, 0.4092, 0.5938, 0.4092, 0.5938, 0.4317, 0.6249, 0.4317, 0.5937, 0.4092, 0.5626, 0.4092, 0.5626, 0.4317, 0.5937, 0.4317, 0.5624, 0.4092, 0.5313, 0.4092, 0.5313, 0.4317, 0.5624, 0.4317, 0.5312, 0.4092, 0.5001, 0.4092, 0.5001, 0.4317, 0.5312, 0.4317, 0.6249, 0.4319, 0.5938, 0.4319, 0.5938, 0.4545, 0.6094, 0.4545, 0.6249, 0.4545, 0.5937, 0.4319, 0.5626, 0.4319, 0.5626, 0.4545, 0.5781, 0.4545, 0.5937, 0.4545, 0.5624, 0.4319, 0.5313, 0.4319, 0.5313, 0.4545, 0.5469, 0.4545, 0.5624, 0.4545, 0.5312, 0.4319, 0.5001, 0.4319, 0.5001, 0.4545, 0.5156, 0.4545, 0.5312, 0.4545, 0.6874, 0.3267, 0.6562, 0.3267, 0.6563, 0.3408, 0.6874, 0.3408, 0.6562, 0.3267, 0.6251, 0.3267, 0.6251, 0.3408, 0.6562, 0.3408, 0.6874, 0.341, 0.6563, 0.341, 0.6563, 0.3636, 0.6874, 0.3636, 0.6562, 0.341, 0.6251, 0.341, 0.6251, 0.3636, 0.6562, 0.3636, 0.6874, 0.3183, 0.6563, 0.3183, 0.6563, 0.3408, 0.6874, 0.3408, 0.6562, 0.3183, 0.6251, 0.3183, 0.6251, 0.3408, 0.6562, 0.3408, 0.6874, 0.341, 0.6563, 0.341, 0.6563, 0.3636, 0.6874, 0.3636, 0.6562, 0.341, 0.6251, 0.341, 0.6251, 0.3636, 0.6562, 0.3636, 0.5937, 0.4092, 0.5626, 0.4092, 0.5626, 0.4317, 0.5937, 0.4317, 0.5624, 0.4092, 0.5313, 0.4092, 0.5313, 0.4317, 0.5624, 0.4317, 0.5937, 0.4319, 0.5626, 0.4319, 0.5626, 0.4545, 0.5781, 0.4545, 0.5937, 0.4545, 0.5624, 0.4319, 0.5313, 0.4319, 0.5313, 0.4545, 0.5469, 0.4545, 0.5624, 0.4545, 0.5937, 0.4092, 0.5626, 0.4092, 0.5626, 0.4317, 0.5937, 0.4317, 0.5624, 0.4092, 0.5313, 0.4092, 0.5313, 0.4317, 0.5624, 0.4317, 0.5937, 0.4319, 0.5626, 0.4319, 0.5626, 0.4545, 0.5781, 0.4545, 0.5937, 0.4545, 0.5624, 0.4319, 0.5313, 0.4319, 0.5313, 0.4545, 0.5469, 0.4545, 0.5624, 0.4545, 0.6874, 0.3183, 0.6563, 0.3183, 0.6563, 0.3408, 0.6874, 0.3408, 0.6562, 0.3183, 0.6251, 0.3183, 0.6251, 0.3408, 0.6562, 0.3408, 0.6874, 0.341, 0.6563, 0.341, 0.6563, 0.3636, 0.6874, 0.3636, 0.6562, 0.341, 0.6251, 0.341, 0.6251, 0.3636, 0.6562, 0.3636, 0.6874, 0.3267, 0.6562, 0.3267, 0.6563, 0.3408, 0.6874, 0.3408, 0.6562, 0.3267, 0.625, 0.3267, 0.6251, 0.3408, 0.6562, 0.3408, 0.6874, 0.341, 0.6563, 0.341, 0.6563, 0.3636, 0.6874, 0.3636, 0.6562, 0.341, 0.6251, 0.341, 0.6251, 0.3636, 0.6562, 0.3636, 0.6719, 0.4659, 0.6563, 0.4659, 0.6563, 0.4772, 0.6719, 0.4772, 0.6563, 0.4886, 0.6563, 0.4773, 0.6563, 0.4773, 0.6563, 0.4886, 0.6719, 0.4886, 0.6563, 0.4886, 0.6563, 0.4999, 0.6719, 0.4999, 0.6406, 0.4886, 0.6251, 0.4886, 0.6251, 0.4999, 0.6406, 0.4999, 0.6562, 0.4773, 0.6562, 0.4886, 0.6562, 0.4886, 0.6562, 0.4773, 0.6406, 0.4659, 0.6251, 0.4659, 0.6251, 0.4772, 0.6406, 0.4772, 0.6719, 0.4886, 0.6563, 0.4886, 0.6563, 0.4999, 0.6719, 0.4999, 0.6406, 0.4886, 0.6251, 0.4886, 0.6251, 0.4999, 0.6406, 0.4999, 0.6874, 0.4092, 0.6563, 0.4092, 0.6563, 0.4317, 0.6874, 0.4317, 0.6563, 0.4317, 0.6563, 0.4092, 0.6563, 0.4092, 0.6563, 0.4317, 0.6874, 0.4319, 0.6563, 0.4319, 0.6563, 0.4545, 0.6719, 0.4545, 0.6874, 0.4545, 0.6562, 0.4319, 0.6251, 0.4319, 0.6251, 0.4545, 0.6406, 0.4545, 0.6562, 0.4545, 0.6562, 0.4545, 0.6251, 0.4545, 0.6251, 0.4545, 0.6562, 0.4545, 0.6562, 0.4092, 0.6251, 0.4092, 0.6251, 0.4317, 0.6562, 0.4317, 0.6874, 0.4319, 0.6563, 0.4319, 0.6563, 0.4545, 0.6719, 0.4545, 0.6874, 0.4545, 0.6562, 0.4319, 0.6251, 0.4319, 0.6251, 0.4545, 0.6406, 0.4545, 0.6562, 0.4545, 0.6874, 0.4092, 0.6563, 0.4092, 0.6563, 0.4317, 0.6874, 0.4317, 0.6562, 0.4092, 0.6251, 0.4092, 0.6251, 0.4317, 0.6562, 0.4317, 0.6874, 0.4319, 0.6563, 0.4319, 0.6563, 0.4545, 0.6874, 0.4545, 0.6562, 0.4319, 0.6251, 0.4319, 0.6251, 0.4545, 0.6562, 0.4545, 0.6874, 0.4092, 0.6563, 0.4092, 0.6563, 0.4317, 0.6874, 0.4317, 0.6562, 0.4092, 0.6251, 0.4092, 0.6251, 0.4317, 0.6562, 0.4317, 0.6874, 0.4319, 0.6563, 0.4319, 0.6563, 0.4545, 0.6874, 0.4545, 0.6562, 0.4319, 0.6251, 0.4319, 0.6251, 0.4545, 0.6562, 0.4545, 0.6874, 0.4176, 0.6562, 0.4176, 0.6563, 0.4317, 0.6874, 0.4317, 0.6562, 0.4176, 0.6251, 0.4176, 0.6251, 0.4317, 0.6562, 0.4317, 0.6874, 0.4319, 0.6563, 0.4319, 0.6563, 0.4545, 0.6874, 0.4545, 0.6562, 0.4319, 0.6251, 0.4319, 0.6251, 0.4545, 0.6562, 0.4545, 0.6874, 0.4176, 0.6562, 0.4176, 0.6563, 0.4317, 0.6874, 0.4317, 0.6562, 0.4176, 0.6251, 0.4176, 0.6251, 0.4317, 0.6562, 0.4317, 0.6874, 0.4319, 0.6563, 0.4319, 0.6563, 0.4545, 0.6874, 0.4545, 0.6562, 0.4319, 0.6251, 0.4319, 0.6251, 0.4545, 0.6562, 0.4545, 0.6874, 0.4092, 0.6563, 0.4092, 0.6563, 0.4317, 0.6874, 0.4317, 0.6562, 0.4092, 0.6251, 0.4092, 0.6251, 0.4317, 0.6562, 0.4317, 0.6563, 0.3183, 0.6874, 0.3183, 0.6874, 0.3183, 0.6563, 0.3183, 0.6251, 0.3183, 0.6562, 0.3183, 0.6562, 0.3183, 0.6251, 0.3183, 0.6563, 0.4319, 0.6874, 0.4319, 0.6874, 0.4319, 0.6563, 0.4319, 0.5938, 0.3183, 0.6249, 0.3183, 0.6249, 0.3183, 0.5938, 0.3183, 0.6874, 0.4319, 0.6563, 0.4319, 0.6563, 0.4545, 0.6874, 0.4545, 0.6562, 0.4319, 0.6251, 0.4319, 0.6251, 0.4545, 0.6562, 0.4545, 0.6874, 0.4319, 0.6563, 0.4319, 0.6563, 0.4545, 0.6874, 0.4545, 0.6562, 0.4319, 0.6251, 0.4319, 0.6251, 0.4545, 0.6562, 0.4545, 0.6874, 0.4092, 0.6563, 0.4092, 0.6563, 0.4317, 0.6874, 0.4317, 0.6562, 0.4092, 0.6251, 0.4092, 0.6251, 0.4317, 0.6562, 0.4317, 0.5001, 0.3183, 0.5312, 0.3183, 0.5312, 0.3183, 0.5001, 0.3183, 0.6251, 0.4092, 0.6562, 0.4092, 0.6562, 0.4092, 0.6251, 0.4092, 0.6251, 0.3183, 0.6562, 0.3183, 0.6562, 0.3183, 0.6251, 0.3183, 0.6874, 0.4317, 0.6563, 0.4317, 0.6563, 0.4317, 0.6874, 0.4317, 0.6563, 0.3183, 0.6874, 0.3183, 0.6874, 0.3183, 0.6563, 0.3183, 0.6251, 0.4319, 0.6562, 0.4319, 0.6562, 0.4319, 0.6251, 0.4319, 0.6562, 0.4317, 0.6251, 0.4317, 0.6251, 0.4317, 0.6562, 0.4317, 0.6563, 0.4092, 0.6874, 0.4092, 0.6874, 0.4092, 0.6563, 0.4092, 0.6562, 0.4886, 0.6406, 0.4886, 0.6406, 0.4999, 0.6562, 0.4999, 0.6562, 0.4773, 0.6406, 0.4773, 0.6406, 0.4886, 0.6562, 0.4886, 0.6406, 0.4773, 0.6251, 0.4773, 0.6251, 0.4886, 0.6406, 0.4886, 0.6874, 0.4886, 0.6719, 0.4886, 0.6719, 0.4999, 0.6874, 0.4999, 0.6562, 0.4659, 0.6406, 0.4659, 0.6406, 0.4659, 0.6562, 0.4659, 0.6251, 0.4886, 0.6406, 0.4886, 0.6406, 0.4886, 0.6251, 0.4886, 0.6562, 0.4659, 0.6406, 0.4659, 0.6406, 0.4772, 0.6562, 0.4772, 0.6562, 0.4546, 0.6406, 0.4546, 0.6406, 0.4659, 0.6562, 0.4659, 0.6406, 0.4546, 0.6251, 0.4546, 0.6251, 0.4659, 0.6406, 0.4659, 0.6562, 0.4659, 0.6562, 0.4772, 0.6562, 0.4772, 0.6562, 0.4659, 0.6874, 0.4546, 0.6719, 0.4546, 0.6719, 0.4659, 0.6874, 0.4659, 0.6719, 0.4546, 0.6563, 0.4546, 0.6563, 0.4659, 0.6719, 0.4659, 0.6562, 0.4886, 0.6406, 0.4886, 0.6406, 0.4999, 0.6562, 0.4999, 0.6719, 0.4659, 0.6563, 0.4659, 0.6563, 0.4659, 0.6719, 0.4659, 0.6406, 0.4886, 0.6562, 0.4886, 0.6562, 0.4886, 0.6406, 0.4886, 0.6874, 0.4886, 0.6719, 0.4886, 0.6719, 0.4999, 0.6874, 0.4999, 0.6874, 0.4773, 0.6719, 0.4773, 0.6719, 0.4886, 0.6874, 0.4886, 0.6719, 0.4773, 0.6563, 0.4773, 0.6563, 0.4886, 0.6719, 0.4886, 0.6563, 0.4772, 0.6563, 0.4659, 0.6563, 0.4659, 0.6563, 0.4772, 0.6562, 0.4546, 0.6406, 0.4546, 0.6406, 0.4659, 0.6562, 0.4659, 0.6406, 0.4546, 0.6251, 0.4546, 0.6251, 0.4659, 0.6406, 0.4659, 0.6874, 0.4659, 0.6719, 0.4659, 0.6719, 0.4772, 0.6874, 0.4772, 0.6874, 0.4546, 0.6719, 0.4546, 0.6719, 0.4659, 0.6874, 0.4659, 0.6719, 0.4546, 0.6563, 0.4546, 0.6563, 0.4659, 0.6719, 0.4659, 0.6406, 0.4659, 0.6251, 0.4659, 0.6251, 0.4772, 0.6406, 0.4772, 0.6719, 0.4659, 0.6563, 0.4659, 0.6563, 0.4772, 0.6719, 0.4772, 0.6874, 0.4773, 0.6719, 0.4773, 0.6719, 0.4886, 0.6874, 0.4886, 0.6719, 0.4773, 0.6563, 0.4773, 0.6563, 0.4886, 0.6719, 0.4886, 0.6874, 0.4659, 0.6719, 0.4659, 0.6719, 0.4772, 0.6874, 0.4772, 0.6562, 0.4773, 0.6406, 0.4773, 0.6406, 0.4886, 0.6562, 0.4886, 0.6406, 0.4773, 0.6251, 0.4773, 0.6251, 0.4886, 0.6406, 0.4886, 0.6562, 0.4659, 0.6406, 0.4659, 0.6406, 0.4772, 0.6562, 0.4772, 0.6719, 0.4886, 0.6874, 0.4886, 0.6874, 0.4886, 0.6719, 0.4886, 0.6406, 0.4659, 0.6251, 0.4659, 0.6251, 0.4659, 0.6406, 0.4659, 0.6563, 0.4886, 0.6719, 0.4886, 0.6719, 0.4886, 0.6563, 0.4886, 0.6874, 0.4659, 0.6719, 0.4659, 0.6719, 0.4659, 0.6874, 0.4659, 0.5937, 0.3637, 0.5626, 0.3637, 0.5626, 0.3863, 0.5937, 0.3863, 0.5624, 0.3637, 0.5313, 0.3637, 0.5313, 0.3863, 0.5624, 0.3863, 0.5937, 0.3864, 0.5626, 0.3864, 0.5626, 0.409, 0.5937, 0.409, 0.5624, 0.3864, 0.5313, 0.3864, 0.5313, 0.409, 0.5624, 0.409, 0.5937, 0.3636, 0.5626, 0.3636, 0.5626, 0.3636, 0.5937, 0.3636, 0.5313, 0.4092, 0.5624, 0.4092, 0.5624, 0.4092, 0.5313, 0.4092, 0.5938, 0.3863, 0.5938, 0.3637, 0.5938, 0.3637, 0.5938, 0.3863, 0.5624, 0.3636, 0.5313, 0.3636, 0.5313, 0.3636, 0.5624, 0.3636, 0.6562, 0.4092, 0.6251, 0.4092, 0.6251, 0.4176, 0.6562, 0.4176, 0.6874, 0.4092, 0.6563, 0.4092, 0.6562, 0.4176, 0.6874, 0.4176, 0.6562, 0.4092, 0.6251, 0.4092, 0.6251, 0.4176, 0.6562, 0.4176, 0.6874, 0.4092, 0.6563, 0.4092, 0.6562, 0.4176, 0.6874, 0.4176, 0.6562, 0.3183, 0.6251, 0.3183, 0.625, 0.3267, 0.6562, 0.3267, 0.6874, 0.3183, 0.6563, 0.3183, 0.6562, 0.3267, 0.6874, 0.3267, 0.6562, 0.3183, 0.6251, 0.3183, 0.6251, 0.3267, 0.6562, 0.3267, 0.6874, 0.3183, 0.6563, 0.3183, 0.6562, 0.3267, 0.6874, 0.3267, 0.5312, 0.3183, 0.5001, 0.3183, 0.5001, 0.3267, 0.5312, 0.3267, 0.5624, 0.3183, 0.5313, 0.3183, 0.5312, 0.3267, 0.5625, 0.3267, 0.5937, 0.3183, 0.5626, 0.3183, 0.5625, 0.3267, 0.5938, 0.3267, 0.6249, 0.3183, 0.5938, 0.3183, 0.5938, 0.3267, 0.625, 0.3267, 0.6562, 0.4092, 0.6251, 0.4092, 0.6251, 0.4317, 0.6562, 0.4317, 0.6874, 0.4092, 0.6563, 0.4092, 0.6563, 0.4317, 0.6874, 0.4317, 0.6251, 0.3637, 0.6874, 0.3637, 0.6874, 0.409, 0.6251, 0.409, 0.6874, 0.3637, 0.6251, 0.3637, 0.6251, 0.409, 0.6874, 0.409, 0.6562, 0.4092, 0.6562, 0.4317, 0.6562, 0.4317, 0.6562, 0.4092, 0.6874, 0.4545, 0.6563, 0.4545, 0.6563, 0.4545, 0.6874, 0.4545, 0.6563, 0.4319, 0.6874, 0.4319, 0.6874, 0.4319, 0.6563, 0.4319, 0.6251, 0.4319, 0.6562, 0.4319, 0.6562, 0.4319, 0.6251, 0.4319, 0.6562, 0.4317, 0.6251, 0.4317, 0.6251, 0.4317, 0.6562, 0.4317, 0.6562, 0.4317, 0.6563, 0.4318, 0.6562, 0.4317, 0.6562, 0.4317, 0.6562, 0.4318, 0.6562, 0.4317, 0.6563, 0.4317, 0.6563, 0.4317, 0.6874, 0.4317, 0.6562, 0.4317, 0.6563, 0.4317, 0.6874, 0.4317, 0.6874, 0.4317, 0.6563, 0.4317, 0.6562, 0.4317, 0.6874, 0.4317, 0.6563, 0.4317, 0.6563, 0.4317, 0.6562, 0.4317, 0.6562, 0.4318, 0.6562, 0.4317, 0.6562, 0.4317, 0.6563, 0.4318, 0.6562, 0.4317, 0.6562, 0.4317, 0.6251, 0.4317, 0.6251, 0.4317, 0.6562, 0.4317, 0.6874, 0.3637, 0.6251, 0.3637, 0.6251, 0.409, 0.6874, 0.409, 0.6251, 0.3637, 0.6874, 0.3637, 0.6874, 0.409, 0.6251, 0.409, 0.6874, 0.4317, 0.6562, 0.4317, 0.6562, 0.4317, 0.6874, 0.4317, 0.6562, 0.4318, 0.6562, 0.4317, 0.6562, 0.4317, 0.6562, 0.4318, 0.6562, 0.4317, 0.6563, 0.4318, 0.6563, 0.4318, 0.6562, 0.4317, 0.6562, 0.4317, 0.6251, 0.4317, 0.6251, 0.4317, 0.6562, 0.4317, 0.8437, 0.5001, 0.8126, 0.5001, 0.8126, 0.5227, 0.8437, 0.5227, 0.7813, 0.5001, 0.8124, 0.5001, 0.8124, 0.5227, 0.7813, 0.5227, 0.3594, 0.6932, 0.3438, 0.6932, 0.3438, 0.7045, 0.3594, 0.7045, 0.3594, 0.6932, 0.3438, 0.6932, 0.3438, 0.7045, 0.3594, 0.7045, 0.3594, 0.6932, 0.3438, 0.6932, 0.3438, 0.7045, 0.3594, 0.7045, 0.3594, 0.6932, 0.3438, 0.6932, 0.3438, 0.7045, 0.3594, 0.7045, 0.3594, 0.6932, 0.3438, 0.6932, 0.3438, 0.7045, 0.3594, 0.7045, 0.3594, 0.6932, 0.3438, 0.6932, 0.3438, 0.7045, 0.3594, 0.7045, 0.3594, 0.6932, 0.3438, 0.6932, 0.3438, 0.7045, 0.3594, 0.7045, 0.3594, 0.6932, 0.3438, 0.6932, 0.3438, 0.7045, 0.3594, 0.7045, 0.3594, 0.6932, 0.3438, 0.6932, 0.3438, 0.7045, 0.3594, 0.7045, 0.3594, 0.6932, 0.3438, 0.6932, 0.3438, 0.7045, 0.3594, 0.7045, 0.3594, 0.6932, 0.3438, 0.6932, 0.3438, 0.7045, 0.3594, 0.7045, 0.3594, 0.6932, 0.3438, 0.6932, 0.3438, 0.7045, 0.3594, 0.7045, 0.3749, 0.6932, 0.3594, 0.6932, 0.3594, 0.7045, 0.3749, 0.7045, 0.3749, 0.6819, 0.3594, 0.6819, 0.3594, 0.6932, 0.3749, 0.6932, 0.3594, 0.6819, 0.3438, 0.6819, 0.3438, 0.6932, 0.3594, 0.6932, 0.3749, 0.6932, 0.3594, 0.6932, 0.3594, 0.7045, 0.3749, 0.7045, 0.3749, 0.6819, 0.3594, 0.6819, 0.3594, 0.6932, 0.3749, 0.6932, 0.3594, 0.6819, 0.3438, 0.6819, 0.3438, 0.6932, 0.3594, 0.6932, 0.3749, 0.6932, 0.3594, 0.6932, 0.3594, 0.7045, 0.3749, 0.7045, 0.3749, 0.6819, 0.3594, 0.6819, 0.3594, 0.6932, 0.3749, 0.6932, 0.3594, 0.6819, 0.3438, 0.6819, 0.3438, 0.6932, 0.3594, 0.6932, 0.3749, 0.6932, 0.3594, 0.6932, 0.3594, 0.7045, 0.3749, 0.7045, 0.3749, 0.6819, 0.3594, 0.6819, 0.3594, 0.6932, 0.3749, 0.6932, 0.3594, 0.6819, 0.3438, 0.6819, 0.3438, 0.6932, 0.3594, 0.6932, 0.3749, 0.6932, 0.3594, 0.6932, 0.3594, 0.7045, 0.3749, 0.7045, 0.3749, 0.6819, 0.3594, 0.6819, 0.3594, 0.6932, 0.3749, 0.6932, 0.3594, 0.6819, 0.3438, 0.6819, 0.3438, 0.6932, 0.3594, 0.6932, 0.3749, 0.6932, 0.3594, 0.6932, 0.3594, 0.7045, 0.3749, 0.7045, 0.3749, 0.6819, 0.3594, 0.6819, 0.3594, 0.6932, 0.3749, 0.6932, 0.3594, 0.6819, 0.3438, 0.6819, 0.3438, 0.6932, 0.3594, 0.6932, 0.3749, 0.6932, 0.3594, 0.6932, 0.3594, 0.7045, 0.3749, 0.7045, 0.3749, 0.6819, 0.3594, 0.6819, 0.3594, 0.6932, 0.3749, 0.6932, 0.3594, 0.6819, 0.3438, 0.6819, 0.3438, 0.6932, 0.3594, 0.6932, 0.3749, 0.6932, 0.3594, 0.6932, 0.3594, 0.7045, 0.3749, 0.7045, 0.3749, 0.6819, 0.3594, 0.6819, 0.3594, 0.6932, 0.3749, 0.6932, 0.3594, 0.6819, 0.3438, 0.6819, 0.3438, 0.6932, 0.3594, 0.6932, 0.3749, 0.6932, 0.3594, 0.6932, 0.3594, 0.7045, 0.3749, 0.7045, 0.3749, 0.6819, 0.3594, 0.6819, 0.3594, 0.6932, 0.3749, 0.6932, 0.3594, 0.6819, 0.3438, 0.6819, 0.3438, 0.6932, 0.3594, 0.6932, 0.3749, 0.6932, 0.3594, 0.6932, 0.3594, 0.7045, 0.3749, 0.7045, 0.3749, 0.6819, 0.3594, 0.6819, 0.3594, 0.6932, 0.3749, 0.6932, 0.3594, 0.6819, 0.3438, 0.6819, 0.3438, 0.6932, 0.3594, 0.6932, 0.3749, 0.6932, 0.3594, 0.6932, 0.3594, 0.7045, 0.3749, 0.7045, 0.3749, 0.6819, 0.3594, 0.6819, 0.3594, 0.6932, 0.3749, 0.6932, 0.3594, 0.6819, 0.3438, 0.6819, 0.3438, 0.6932, 0.3594, 0.6932, 0.3749, 0.6932, 0.3594, 0.6932, 0.3594, 0.7045, 0.3749, 0.7045, 0.3749, 0.6819, 0.3594, 0.6819, 0.3594, 0.6932, 0.3749, 0.6932, 0.3594, 0.6819, 0.3438, 0.6819, 0.3438, 0.6932, 0.3594, 0.6932, 0.3749, 0.6932, 0.3749, 0.7045, 0.3749, 0.7045, 0.3749, 0.6932, 0.3438, 0.7045, 0.3438, 0.6932, 0.3438, 0.6932, 0.3438, 0.7045, 0.3749, 0.6819, 0.3749, 0.6932, 0.3749, 0.6932, 0.3749, 0.6819, 0.3438, 0.6932, 0.3438, 0.6819, 0.3438, 0.6819, 0.3438, 0.6932, 0.3438, 0.6932, 0.3438, 0.6819, 0.3438, 0.6819, 0.3438, 0.6932, 0.3438, 0.7045, 0.3438, 0.6932, 0.3438, 0.6932, 0.3438, 0.7045, 0.3749, 0.6819, 0.3749, 0.6932, 0.3749, 0.6932, 0.3749, 0.6819, 0.3749, 0.6932, 0.3749, 0.7045, 0.3749, 0.7045, 0.3749, 0.6932, 0.3749, 0.6819, 0.3749, 0.6932, 0.3749, 0.6932, 0.3749, 0.6819, 0.3749, 0.6932, 0.3749, 0.7045, 0.3749, 0.7045, 0.3749, 0.6932, 0.3438, 0.6932, 0.3438, 0.6819, 0.3438, 0.6819, 0.3438, 0.6932, 0.3749, 0.6932, 0.3749, 0.7045, 0.3749, 0.7045, 0.3749, 0.6932, 0.3438, 0.7045, 0.3438, 0.6932, 0.3438, 0.6932, 0.3438, 0.7045, 0.3749, 0.6819, 0.3749, 0.6932, 0.3749, 0.6932, 0.3749, 0.6819, 0.3438, 0.6932, 0.3438, 0.6819, 0.3438, 0.6819, 0.3438, 0.6932, 0.3438, 0.7045, 0.3438, 0.6932, 0.3438, 0.6932, 0.3438, 0.7045, 0.3438, 0.6932, 0.3438, 0.6819, 0.3438, 0.6819, 0.3438, 0.6932, 0.3438, 0.7045, 0.3438, 0.6932, 0.3438, 0.6932, 0.3438, 0.7045, 0.3749, 0.6819, 0.3749, 0.6932, 0.3749, 0.6932, 0.3749, 0.6819, 0.3749, 0.6932, 0.3749, 0.7045, 0.3749, 0.7045, 0.3749, 0.6932, 0.3438, 0.6932, 0.3438, 0.6819, 0.3438, 0.6819, 0.3438, 0.6932, 0.3749, 0.6932, 0.3749, 0.7045, 0.3749, 0.7045, 0.3749, 0.6932, 0.3438, 0.7045, 0.3438, 0.6932, 0.3438, 0.6932, 0.3438, 0.7045, 0.3749, 0.6819, 0.3749, 0.6932, 0.3749, 0.6932, 0.3749, 0.6819, 0.3749, 0.6819, 0.3749, 0.6932, 0.3749, 0.6932, 0.3749, 0.6819, 0.3438, 0.6932, 0.3438, 0.6819, 0.3438, 0.6819, 0.3438, 0.6932, 0.3438, 0.7045, 0.3438, 0.6932, 0.3438, 0.6932, 0.3438, 0.7045, 0.3749, 0.6819, 0.3749, 0.6932, 0.3749, 0.6932, 0.3749, 0.6819, 0.3749, 0.6932, 0.3749, 0.7045, 0.3749, 0.7045, 0.3749, 0.6932, 0.3438, 0.6932, 0.3438, 0.6819, 0.3438, 0.6819, 0.3438, 0.6932, 0.3749, 0.6932, 0.3749, 0.7045, 0.3749, 0.7045, 0.3749, 0.6932, 0.3438, 0.7045, 0.3438, 0.6932, 0.3438, 0.6932, 0.3438, 0.7045, 0.3438, 0.6932, 0.3438, 0.6819, 0.3438, 0.6819, 0.3438, 0.6932, 0.3438, 0.7045, 0.3438, 0.6932, 0.3438, 0.6932, 0.3438, 0.7045, 0.3749, 0.6819, 0.3749, 0.6932, 0.3749, 0.6932, 0.3749, 0.6819, 0.3749, 0.6932, 0.3749, 0.7045, 0.3749, 0.7045, 0.3749, 0.6932, 0.3438, 0.6932, 0.3438, 0.6819, 0.3438, 0.6819, 0.3438, 0.6932, 0.3749, 0.6932, 0.3749, 0.7045, 0.3749, 0.7045, 0.3749, 0.6932, 0.3438, 0.7045, 0.3438, 0.6932, 0.3438, 0.6932, 0.3438, 0.7045, 0.3749, 0.6819, 0.3749, 0.6932, 0.3749, 0.6932, 0.3749, 0.6819, 0.3749, 0.6819, 0.3749, 0.6932, 0.3749, 0.6932, 0.3749, 0.6819, 0.3438, 0.6932, 0.3438, 0.6819, 0.3438, 0.6819, 0.3438, 0.6932, 0.3438, 0.7045, 0.3438, 0.6932, 0.3438, 0.6932, 0.3438, 0.7045, 0.3749, 0.6819, 0.3749, 0.6932, 0.3749, 0.6932, 0.3749, 0.6819, 0.3749, 0.6932, 0.3749, 0.7045, 0.3749, 0.7045, 0.3749, 0.6932, 0.3438, 0.6932, 0.3438, 0.6819, 0.3438, 0.6819, 0.3438, 0.6932, 0.3749, 0.6932, 0.3749, 0.7045, 0.3749, 0.7045, 0.3749, 0.6932, 0.3438, 0.7045, 0.3438, 0.6932, 0.3438, 0.6932, 0.3438, 0.7045, 0.3749, 0.6932, 0.3749, 0.7045, 0.3749, 0.7045, 0.3749, 0.6932, 0.3438, 0.6932, 0.3438, 0.6819, 0.3438, 0.6819, 0.3438, 0.6932, 0.3749, 0.6932, 0.3749, 0.7045, 0.3749, 0.7045, 0.3749, 0.6932, 0.3438, 0.7045, 0.3438, 0.6932, 0.3438, 0.6932, 0.3438, 0.7045, 0.3749, 0.6819, 0.3749, 0.6932, 0.3749, 0.6932, 0.3749, 0.6819, 0.3438, 0.6932, 0.3438, 0.6819, 0.3438, 0.6819, 0.3438, 0.6932, 0.3438, 0.7045, 0.3438, 0.6932, 0.3438, 0.6932, 0.3438, 0.7045, 0.3749, 0.6819, 0.3749, 0.6932, 0.3749, 0.6932, 0.3749, 0.6819, 0.3749, 0.6819, 0.3749, 0.6932, 0.3749, 0.6932, 0.3749, 0.6819, 0.3438, 0.6932, 0.3438, 0.6819, 0.3438, 0.6819, 0.3438, 0.6932, 0.3438, 0.7045, 0.3438, 0.6932, 0.3438, 0.6932, 0.3438, 0.7045, 0.3749, 0.6819, 0.3749, 0.6932, 0.3749, 0.6932, 0.3749, 0.6819, 0.3749, 0.6932, 0.3749, 0.7045, 0.3749, 0.7045, 0.3749, 0.6932, 0.3438, 0.6932, 0.3438, 0.6819, 0.3438, 0.6819, 0.3438, 0.6932, 0.3749, 0.6932, 0.3749, 0.7045, 0.3749, 0.7045, 0.3749, 0.6932, 0.3438, 0.7045, 0.3438, 0.6932, 0.3438, 0.6932, 0.3438, 0.7045, 0.3594, 0.6932, 0.3438, 0.6932, 0.3438, 0.7045, 0.3594, 0.7045, 0.3594, 0.6932, 0.3438, 0.6932, 0.3438, 0.7045, 0.3594, 0.7045, 0.3749, 0.6932, 0.3594, 0.6932, 0.3594, 0.7045, 0.3749, 0.7045, 0.3749, 0.6819, 0.3594, 0.6819, 0.3594, 0.6932, 0.3749, 0.6932, 0.3749, 0.6932, 0.3594, 0.6932, 0.3594, 0.7045, 0.3749, 0.7045, 0.3749, 0.6819, 0.3594, 0.6819, 0.3594, 0.6932, 0.3749, 0.6932, 0.3594, 0.6819, 0.3438, 0.6819, 0.3438, 0.6932, 0.3594, 0.6932, 0.3594, 0.6819, 0.3438, 0.6819, 0.3438, 0.6932, 0.3594, 0.6932, 0.3594, 0.6932, 0.3594, 0.7045, 0.3594, 0.7045, 0.3594, 0.6932, 0.3594, 0.6932, 0.3594, 0.6819, 0.3594, 0.6819, 0.3594, 0.6932, 0.3594, 0.7045, 0.3594, 0.6932, 0.3594, 0.6932, 0.3594, 0.7045, 0.3594, 0.6932, 0.3594, 0.7045, 0.3594, 0.7045, 0.3594, 0.6932, 0.3594, 0.6819, 0.3594, 0.6932, 0.3594, 0.6932, 0.3594, 0.6819, 0.3594, 0.7045, 0.3594, 0.6932, 0.3594, 0.6932, 0.3594, 0.7045, 0.3594, 0.6932, 0.3594, 0.6819, 0.3594, 0.6819, 0.3594, 0.6932, 0.3594, 0.6819, 0.3594, 0.6932, 0.3594, 0.6932, 0.3594, 0.6819, 0.3594, 0.6819, 0.3594, 0.6932, 0.3594, 0.6932, 0.3594, 0.6819, 0.3594, 0.6932, 0.3594, 0.6819, 0.3594, 0.6819, 0.3594, 0.6932, 0.3594, 0.6932, 0.3594, 0.6819, 0.3594, 0.6819, 0.3594, 0.6932, 0.3594, 0.6932, 0.3594, 0.7045, 0.3594, 0.7045, 0.3594, 0.6932, 0.3594, 0.6932, 0.3594, 0.7045, 0.3594, 0.7045, 0.3594, 0.6932, 0.3594, 0.7045, 0.3594, 0.6932, 0.3594, 0.6932, 0.3594, 0.7045, 0.3594, 0.7045, 0.3594, 0.6932, 0.3594, 0.6932, 0.3594, 0.7045, 0.3594, 0.6819, 0.3594, 0.6932, 0.3594, 0.6932, 0.3594, 0.6819, 0.3594, 0.7045, 0.3594, 0.6932, 0.3594, 0.6932, 0.3594, 0.7045, 0.3594, 0.6819, 0.3594, 0.6932, 0.3594, 0.6932, 0.3594, 0.6819, 0.3594, 0.6819, 0.3594, 0.6932, 0.3594, 0.6932, 0.3594, 0.6819, 0.3594, 0.6932, 0.3594, 0.6819, 0.3594, 0.6819, 0.3594, 0.6932, 0.3594, 0.6932, 0.3594, 0.6819, 0.3594, 0.6819, 0.3594, 0.6932, 0.3594, 0.6932, 0.3594, 0.7045, 0.3594, 0.7045, 0.3594, 0.6932, 0.3594, 0.6932, 0.3594, 0.7045, 0.3594, 0.7045, 0.3594, 0.6932, 0.3594, 0.7045, 0.3594, 0.6932, 0.3594, 0.6932, 0.3594, 0.7045, 0.3594, 0.7045, 0.3594, 0.6932, 0.3594, 0.6932, 0.3594, 0.7045, 0.3594, 0.7045, 0.3594, 0.6932, 0.3594, 0.6932, 0.3594, 0.7045, 0.3594, 0.6819, 0.3594, 0.6932, 0.3594, 0.6932, 0.3594, 0.6819, 0.3594, 0.6819, 0.3594, 0.6932, 0.3594, 0.6932, 0.3594, 0.6819, 0.3594, 0.6932, 0.3594, 0.6819, 0.3594, 0.6819, 0.3594, 0.6932, 0.3594, 0.6932, 0.3594, 0.6819, 0.3594, 0.6819, 0.3594, 0.6932, 0.3594, 0.6932, 0.3594, 0.7045, 0.3594, 0.7045, 0.3594, 0.6932, 0.3594, 0.6932, 0.3594, 0.7045, 0.3594, 0.7045, 0.3594, 0.6932, 0.3594, 0.6932, 0.3594, 0.7045, 0.3594, 0.7045, 0.3594, 0.6932, 0.3594, 0.6932, 0.3594, 0.7045, 0.3594, 0.7045, 0.3594, 0.6932, 0.3594, 0.7045, 0.3594, 0.6932, 0.3594, 0.6932, 0.3594, 0.7045, 0.3594, 0.7045, 0.3594, 0.6932, 0.3594, 0.6932, 0.3594, 0.7045, 0.3594, 0.6819, 0.3594, 0.6932, 0.3594, 0.6932, 0.3594, 0.6819, 0.3594, 0.6819, 0.3594, 0.6932, 0.3594, 0.6932, 0.3594, 0.6819, 0.3594, 0.6932, 0.3594, 0.6819, 0.3594, 0.6819, 0.3594, 0.6932, 0.3594, 0.6932, 0.3594, 0.6819, 0.3594, 0.6819, 0.3594, 0.6932, 0.3594, 0.6932, 0.3594, 0.6819, 0.3594, 0.6819, 0.3594, 0.6932, 0.3594, 0.6932, 0.3594, 0.6819, 0.3594, 0.6819, 0.3594, 0.6932, 0.3594, 0.6932, 0.3594, 0.7045, 0.3594, 0.7045, 0.3594, 0.6932, 0.3594, 0.6932, 0.3594, 0.7045, 0.3594, 0.7045, 0.3594, 0.6932, 0.3594, 0.7045, 0.3594, 0.6932, 0.3594, 0.6932, 0.3594, 0.7045, 0.3594, 0.7045, 0.3594, 0.6932, 0.3594, 0.6932, 0.3594, 0.7045, 0.3594, 0.6819, 0.3594, 0.6932, 0.3594, 0.6932, 0.3594, 0.6819, 0.3594, 0.6819, 0.3594, 0.6932, 0.3594, 0.6932, 0.3594, 0.6819, 0.3594, 0.6819, 0.3594, 0.6932, 0.3594, 0.6932, 0.3594, 0.6819, 0.3594, 0.6819, 0.3594, 0.6932, 0.3594, 0.6932, 0.3594, 0.6819, 0.3594, 0.6932, 0.3594, 0.6819, 0.3594, 0.6819, 0.3594, 0.6932, 0.3594, 0.6932, 0.3594, 0.6819, 0.3594, 0.6819, 0.3594, 0.6932, 0.3594, 0.6932, 0.3594, 0.7045, 0.3594, 0.7045, 0.3594, 0.6932, 0.3594, 0.6932, 0.3594, 0.7045, 0.3594, 0.7045, 0.3594, 0.6932, 0.3594, 0.7045, 0.3594, 0.6932, 0.3594, 0.6932, 0.3594, 0.7045, 0.3594, 0.7045, 0.3594, 0.6932, 0.3594, 0.6932, 0.3594, 0.7045, 0.3594, 0.6932, 0.3594, 0.7045, 0.3594, 0.7045, 0.3594, 0.6932, 0.3594, 0.7045, 0.3594, 0.6932, 0.3594, 0.6932, 0.3594, 0.7045, 0.3594, 0.7045, 0.3594, 0.6932, 0.3594, 0.6932, 0.3594, 0.7045, 0.3594, 0.6819, 0.3594, 0.6932, 0.3594, 0.6932, 0.3594, 0.6819, 0.3594, 0.6819, 0.3594, 0.6932, 0.3594, 0.6932, 0.3594, 0.6819, 0.3594, 0.6932, 0.3594, 0.6819, 0.3594, 0.6819, 0.3594, 0.6932, 0.3594, 0.6932, 0.3594, 0.6819, 0.3594, 0.6819, 0.3594, 0.6932, 0.3594, 0.6932, 0.3594, 0.7045, 0.3594, 0.7045, 0.3594, 0.6932, 0.7344, 0.3523, 0.7188, 0.3523, 0.7188, 0.3636, 0.7344, 0.3636, 0.7344, 0.3523, 0.7188, 0.3523, 0.7188, 0.3636, 0.7344, 0.3636, 0.7344, 0.3523, 0.7188, 0.3523, 0.7188, 0.3636, 0.7344, 0.3636, 0.7344, 0.3523, 0.7188, 0.3523, 0.7188, 0.3636, 0.7344, 0.3636, 0.7344, 0.3523, 0.7188, 0.3523, 0.7188, 0.3636, 0.7344, 0.3636, 0.7344, 0.3523, 0.7188, 0.3523, 0.7188, 0.3636, 0.7344, 0.3636, 0.7344, 0.3523, 0.7188, 0.3523, 0.7188, 0.3636, 0.7344, 0.3636, 0.7344, 0.3523, 0.7188, 0.3523, 0.7188, 0.3636, 0.7344, 0.3636, 0.7344, 0.3523, 0.7188, 0.3523, 0.7188, 0.3636, 0.7344, 0.3636, 0.7188, 0.341, 0.7344, 0.341, 0.7344, 0.341, 0.7188, 0.341, 0.7344, 0.341, 0.7499, 0.341, 0.7499, 0.341, 0.7344, 0.341, 0.7344, 0.341, 0.7499, 0.341, 0.7499, 0.341, 0.7344, 0.341, 0.7188, 0.341, 0.7344, 0.341, 0.7344, 0.341, 0.7188, 0.341, 0.7499, 0.3523, 0.7344, 0.3523, 0.7344, 0.3636, 0.7499, 0.3636, 0.7499, 0.341, 0.7344, 0.341, 0.7344, 0.3523, 0.7499, 0.3523, 0.7344, 0.341, 0.7188, 0.341, 0.7188, 0.3523, 0.7344, 0.3523, 0.7499, 0.3523, 0.7344, 0.3523, 0.7344, 0.3636, 0.7499, 0.3636, 0.7499, 0.341, 0.7344, 0.341, 0.7344, 0.3523, 0.7499, 0.3523, 0.7344, 0.341, 0.7188, 0.341, 0.7188, 0.3523, 0.7344, 0.3523, 0.7499, 0.3523, 0.7344, 0.3523, 0.7344, 0.3636, 0.7499, 0.3636, 0.7499, 0.341, 0.7344, 0.341, 0.7344, 0.3523, 0.7499, 0.3523, 0.7344, 0.341, 0.7188, 0.341, 0.7188, 0.3523, 0.7344, 0.3523, 0.7499, 0.3523, 0.7344, 0.3523, 0.7344, 0.3636, 0.7499, 0.3636, 0.7499, 0.341, 0.7344, 0.341, 0.7344, 0.3523, 0.7499, 0.3523, 0.7344, 0.341, 0.7188, 0.341, 0.7188, 0.3523, 0.7344, 0.3523, 0.7499, 0.3523, 0.7344, 0.3523, 0.7344, 0.3636, 0.7499, 0.3636, 0.7499, 0.341, 0.7344, 0.341, 0.7344, 0.3523, 0.7499, 0.3523, 0.7344, 0.341, 0.7188, 0.341, 0.7188, 0.3523, 0.7344, 0.3523, 0.7499, 0.3523, 0.7344, 0.3523, 0.7344, 0.3636, 0.7499, 0.3636, 0.7499, 0.341, 0.7344, 0.341, 0.7344, 0.3523, 0.7499, 0.3523, 0.7344, 0.341, 0.7188, 0.341, 0.7188, 0.3523, 0.7344, 0.3523, 0.7499, 0.3523, 0.7344, 0.3523, 0.7344, 0.3636, 0.7499, 0.3636, 0.7499, 0.341, 0.7344, 0.341, 0.7344, 0.3523, 0.7499, 0.3523, 0.7344, 0.341, 0.7188, 0.341, 0.7188, 0.3523, 0.7344, 0.3523, 0.7499, 0.3523, 0.7344, 0.3523, 0.7344, 0.3636, 0.7499, 0.3636, 0.7499, 0.341, 0.7344, 0.341, 0.7344, 0.3523, 0.7499, 0.3523, 0.7344, 0.341, 0.7188, 0.341, 0.7188, 0.3523, 0.7344, 0.3523, 0.7499, 0.3523, 0.7344, 0.3523, 0.7344, 0.3636, 0.7499, 0.3636, 0.7499, 0.341, 0.7344, 0.341, 0.7344, 0.3523, 0.7499, 0.3523, 0.7344, 0.341, 0.7188, 0.341, 0.7188, 0.3523, 0.7344, 0.3523, 0.7344, 0.341, 0.7499, 0.341, 0.7499, 0.341, 0.7344, 0.341, 0.7344, 0.341, 0.7499, 0.341, 0.7499, 0.341, 0.7344, 0.341, 0.7188, 0.341, 0.7344, 0.341, 0.7344, 0.341, 0.7188, 0.341, 0.7188, 0.341, 0.7344, 0.341, 0.7344, 0.341, 0.7188, 0.341, 0.7188, 0.341, 0.7344, 0.341, 0.7344, 0.341, 0.7188, 0.341, 0.7344, 0.341, 0.7499, 0.341, 0.7499, 0.341, 0.7344, 0.341, 0.7344, 0.341, 0.7499, 0.341, 0.7499, 0.341, 0.7344, 0.341, 0.7188, 0.341, 0.7344, 0.341, 0.7344, 0.341, 0.7188, 0.341, 0.2969, 0.625, 0.2813, 0.625, 0.2813, 0.6363, 0.2969, 0.6363, 0.3124, 0.625, 0.2969, 0.625, 0.2969, 0.6363, 0.3124, 0.6363, 0.3124, 0.6137, 0.2969, 0.6137, 0.2969, 0.625, 0.3124, 0.625, 0.2969, 0.6137, 0.2813, 0.6137, 0.2813, 0.625, 0.2969, 0.625, 0.7344, 0.341, 0.7499, 0.341, 0.7499, 0.341, 0.7344, 0.341, 0.7344, 0.341, 0.7499, 0.341, 0.7499, 0.341, 0.7344, 0.341, 0.7188, 0.341, 0.7344, 0.341, 0.7344, 0.341, 0.7188, 0.341, 0.7188, 0.341, 0.7344, 0.341, 0.7344, 0.341, 0.7188, 0.341, 0.5624, 0.4545, 0.5624, 0.4545, 0.5546, 0.4545, 0.5546, 0.4545, 0.5313, 0.4432, 0.5313, 0.4432, 0.5313, 0.4319, 0.5313, 0.4319, 0.5313, 0.4545, 0.5313, 0.4545, 0.5313, 0.4432, 0.5313, 0.4432, 0.5313, 0.4317, 0.5313, 0.4317, 0.5313, 0.4205, 0.5313, 0.4205, 0.5313, 0.4205, 0.5313, 0.4205, 0.5313, 0.4092, 0.5313, 0.4092, 0.5469, 0.4205, 0.5313, 0.4205, 0.5313, 0.4317, 0.5469, 0.4317, 0.5624, 0.4319, 0.5469, 0.4319, 0.5313, 0.4319, 0.5313, 0.4432, 0.5313, 0.4545, 0.5391, 0.4545, 0.5469, 0.4545, 0.5546, 0.4545, 0.5624, 0.4545, 0.5624, 0.4432, 0.5624, 0.4205, 0.5469, 0.4205, 0.5469, 0.4317, 0.5624, 0.4317, 0.5624, 0.4092, 0.5469, 0.4092, 0.5469, 0.4205, 0.5624, 0.4205, 0.5469, 0.4092, 0.5313, 0.4092, 0.5313, 0.4205, 0.5469, 0.4205, 0.5391, 0.4545, 0.5391, 0.4545, 0.5469, 0.4545, 0.5469, 0.4545, 0.5624, 0.4545, 0.5624, 0.4545, 0.5624, 0.4432, 0.5624, 0.4432, 0.5313, 0.4545, 0.5313, 0.4545, 0.5391, 0.4545, 0.5391, 0.4545, 0.5624, 0.4432, 0.5624, 0.4432, 0.5624, 0.4319, 0.5624, 0.4319, 0.5624, 0.4092, 0.5624, 0.4092, 0.5469, 0.4092, 0.5469, 0.4092, 0.5469, 0.4092, 0.5469, 0.4092, 0.5313, 0.4092, 0.5313, 0.4092, 0.5624, 0.4205, 0.5624, 0.4205, 0.5624, 0.4092, 0.5624, 0.4092, 0.5624, 0.4317, 0.5624, 0.4317, 0.5624, 0.4205, 0.5624, 0.4205, 0.5313, 0.4092, 0.5313, 0.4092, 0.5313, 0.4205, 0.5313, 0.4205, 0.5313, 0.4205, 0.5313, 0.4205, 0.5313, 0.4317, 0.5313, 0.4317, 0.5313, 0.4432, 0.5313, 0.4432, 0.5313, 0.4545, 0.5313, 0.4545, 0.5313, 0.4319, 0.5313, 0.4319, 0.5313, 0.4432, 0.5313, 0.4432, 0.5546, 0.4545, 0.5546, 0.4545, 0.5624, 0.4545, 0.5624, 0.4545, 0.5469, 0.4545, 0.5469, 0.4545, 0.5546, 0.4545, 0.5546, 0.4545, 0.5313, 0.4545, 0.5313, 0.4432, 0.5313, 0.4432, 0.5313, 0.4545, 0.5313, 0.4317, 0.5313, 0.4205, 0.5313, 0.4205, 0.5313, 0.4317, 0.5313, 0.4205, 0.5313, 0.4092, 0.5313, 0.4092, 0.5313, 0.4205, 0.5624, 0.4205, 0.5624, 0.4317, 0.5624, 0.4317, 0.5624, 0.4205, 0.5624, 0.4092, 0.5624, 0.4205, 0.5624, 0.4205, 0.5624, 0.4092, 0.5546, 0.4545, 0.5546, 0.4545, 0.5469, 0.4545, 0.5469, 0.4545, 0.5469, 0.4545, 0.5469, 0.4545, 0.5391, 0.4545, 0.5391, 0.4545, 0.5624, 0.4432, 0.5624, 0.4432, 0.5624, 0.4545, 0.5624, 0.4545, 0.5391, 0.4545, 0.5391, 0.4545, 0.5313, 0.4545, 0.5313, 0.4545, 0.5624, 0.4319, 0.5624, 0.4319, 0.5624, 0.4432, 0.5624, 0.4432, 0.5469, 0.4092, 0.5469, 0.4092, 0.5624, 0.4092, 0.5624, 0.4092, 0.5313, 0.4092, 0.5313, 0.4092, 0.5469, 0.4092, 0.5469, 0.4092, 0.5624, 0.4092, 0.5624, 0.4092, 0.5624, 0.4205, 0.5624, 0.4205, 0.5624, 0.4205, 0.5624, 0.4205, 0.5624, 0.4317, 0.5624, 0.4317, 0.5469, 0.4205, 0.5469, 0.4317, 0.5313, 0.4317, 0.5313, 0.4205, 0.5624, 0.4319, 0.5624, 0.4432, 0.5624, 0.4545, 0.5546, 0.4545, 0.5469, 0.4545, 0.5391, 0.4545, 0.5313, 0.4545, 0.5313, 0.4432, 0.5313, 0.4319, 0.5469, 0.4319, 0.5624, 0.4205, 0.5624, 0.4317, 0.5469, 0.4317, 0.5469, 0.4205, 0.5624, 0.4092, 0.5624, 0.4205, 0.5469, 0.4205, 0.5469, 0.4092, 0.5469, 0.4092, 0.5469, 0.4205, 0.5313, 0.4205, 0.5313, 0.4092, 0.5313, 0.4432, 0.5313, 0.4319, 0.5313, 0.4319, 0.5313, 0.4432, 0.5624, 0.4545, 0.5546, 0.4545, 0.5546, 0.4545, 0.5624, 0.4545, 0.5546, 0.4545, 0.5469, 0.4545, 0.5469, 0.4545, 0.5546, 0.4545, 0.5469, 0.4545, 0.5391, 0.4545, 0.5391, 0.4545, 0.5469, 0.4545, 0.5624, 0.4432, 0.5624, 0.4545, 0.5624, 0.4545, 0.5624, 0.4432, 0.5391, 0.4545, 0.5313, 0.4545, 0.5313, 0.4545, 0.5391, 0.4545, 0.5624, 0.4319, 0.5624, 0.4432, 0.5624, 0.4432, 0.5624, 0.4319, 0.5469, 0.4092, 0.5624, 0.4092, 0.5624, 0.4092, 0.5469, 0.4092, 0.5313, 0.4092, 0.5469, 0.4092, 0.5469, 0.4092, 0.5313, 0.4092, 0.5624, 0.4545, 0.5624, 0.4545, 0.5546, 0.4545, 0.5546, 0.4545, 0.5313, 0.4432, 0.5313, 0.4432, 0.5313, 0.4319, 0.5313, 0.4319, 0.5313, 0.4545, 0.5313, 0.4545, 0.5313, 0.4432, 0.5313, 0.4432, 0.5313, 0.4317, 0.5313, 0.4317, 0.5313, 0.4205, 0.5313, 0.4205, 0.5313, 0.4205, 0.5313, 0.4205, 0.5313, 0.4092, 0.5313, 0.4092, 0.5469, 0.4205, 0.5313, 0.4205, 0.5313, 0.4317, 0.5469, 0.4317, 0.5624, 0.4319, 0.5624, 0.4432, 0.5624, 0.4545, 0.5546, 0.4545, 0.5469, 0.4545, 0.5391, 0.4545, 0.5313, 0.4545, 0.5313, 0.4432, 0.5313, 0.4319, 0.5469, 0.4319, 0.5624, 0.4205, 0.5624, 0.4317, 0.5469, 0.4317, 0.5469, 0.4205, 0.5624, 0.4092, 0.5469, 0.4092, 0.5469, 0.4205, 0.5624, 0.4205, 0.5469, 0.4092, 0.5313, 0.4092, 0.5313, 0.4205, 0.5469, 0.4205, 0.5391, 0.4545, 0.5391, 0.4545, 0.5469, 0.4545, 0.5469, 0.4545, 0.5624, 0.4545, 0.5624, 0.4545, 0.5624, 0.4432, 0.5624, 0.4432, 0.5313, 0.4545, 0.5313, 0.4545, 0.5391, 0.4545, 0.5391, 0.4545, 0.5624, 0.4432, 0.5624, 0.4432, 0.5624, 0.4319, 0.5624, 0.4319, 0.5624, 0.4092, 0.5624, 0.4092, 0.5469, 0.4092, 0.5469, 0.4092, 0.5469, 0.4092, 0.5469, 0.4092, 0.5313, 0.4092, 0.5313, 0.4092, 0.5624, 0.4205, 0.5624, 0.4205, 0.5624, 0.4092, 0.5624, 0.4092, 0.5624, 0.4317, 0.5624, 0.4317, 0.5624, 0.4205, 0.5624, 0.4205, 0.5313, 0.4092, 0.5313, 0.4092, 0.5313, 0.4205, 0.5313, 0.4205, 0.5313, 0.4205, 0.5313, 0.4205, 0.5313, 0.4317, 0.5313, 0.4317, 0.5313, 0.4432, 0.5313, 0.4432, 0.5313, 0.4545, 0.5313, 0.4545, 0.5313, 0.4319, 0.5313, 0.4319, 0.5313, 0.4432, 0.5313, 0.4432, 0.5546, 0.4545, 0.5546, 0.4545, 0.5624, 0.4545, 0.5624, 0.4545, 0.5469, 0.4545, 0.5469, 0.4545, 0.5546, 0.4545, 0.5546, 0.4545, 0.5313, 0.4545, 0.5313, 0.4432, 0.5313, 0.4432, 0.5313, 0.4545, 0.5313, 0.4317, 0.5313, 0.4205, 0.5313, 0.4205, 0.5313, 0.4317, 0.5313, 0.4205, 0.5313, 0.4092, 0.5313, 0.4092, 0.5313, 0.4205, 0.5624, 0.4205, 0.5624, 0.4317, 0.5624, 0.4317, 0.5624, 0.4205, 0.5624, 0.4092, 0.5624, 0.4205, 0.5624, 0.4205, 0.5624, 0.4092, 0.5546, 0.4545, 0.5546, 0.4545, 0.5469, 0.4545, 0.5469, 0.4545, 0.5469, 0.4545, 0.5469, 0.4545, 0.5391, 0.4545, 0.5391, 0.4545, 0.5624, 0.4432, 0.5624, 0.4432, 0.5624, 0.4545, 0.5624, 0.4545, 0.5391, 0.4545, 0.5391, 0.4545, 0.5313, 0.4545, 0.5313, 0.4545, 0.5624, 0.4319, 0.5624, 0.4319, 0.5624, 0.4432, 0.5624, 0.4432, 0.5469, 0.4092, 0.5469, 0.4092, 0.5624, 0.4092, 0.5624, 0.4092, 0.5313, 0.4092, 0.5313, 0.4092, 0.5469, 0.4092, 0.5469, 0.4092, 0.5624, 0.4092, 0.5624, 0.4092, 0.5624, 0.4205, 0.5624, 0.4205, 0.5624, 0.4205, 0.5624, 0.4205, 0.5624, 0.4317, 0.5624, 0.4317, 0.5469, 0.4205, 0.5469, 0.4317, 0.5313, 0.4317, 0.5313, 0.4205, 0.5624, 0.4319, 0.5624, 0.4432, 0.5624, 0.4545, 0.5546, 0.4545, 0.5469, 0.4545, 0.5391, 0.4545, 0.5313, 0.4545, 0.5313, 0.4432, 0.5313, 0.4319, 0.5469, 0.4319, 0.5624, 0.4205, 0.5624, 0.4317, 0.5469, 0.4317, 0.5469, 0.4205, 0.5624, 0.4092, 0.5624, 0.4205, 0.5469, 0.4205, 0.5469, 0.4092, 0.5469, 0.4092, 0.5469, 0.4205, 0.5313, 0.4205, 0.5313, 0.4092, 0.5313, 0.4432, 0.5313, 0.4319, 0.5313, 0.4319, 0.5313, 0.4432, 0.5624, 0.4545, 0.5546, 0.4545, 0.5546, 0.4545, 0.5624, 0.4545, 0.5546, 0.4545, 0.5469, 0.4545, 0.5469, 0.4545, 0.5546, 0.4545, 0.5469, 0.4545, 0.5391, 0.4545, 0.5391, 0.4545, 0.5469, 0.4545, 0.5624, 0.4432, 0.5624, 0.4545, 0.5624, 0.4545, 0.5624, 0.4432, 0.5391, 0.4545, 0.5313, 0.4545, 0.5313, 0.4545, 0.5391, 0.4545, 0.5624, 0.4319, 0.5624, 0.4432, 0.5624, 0.4432, 0.5624, 0.4319, 0.5469, 0.4092, 0.5624, 0.4092, 0.5624, 0.4092, 0.5469, 0.4092, 0.5313, 0.4092, 0.5469, 0.4092, 0.5469, 0.4092, 0.5313, 0.4092])
me_cube_004.materials.append(mat_mechanishop_003)
me_cube_004.use_remesh_fix_poles = True
me_cube_004.use_remesh_preserve_attributes = False
me_cube_004.use_mirror_vertex_groups = False
me_cube_004.update()
me_cube = bpy.data.meshes.new('Cube')
me_cube.from_pydata([(-0.2408, -0.2277, 1.834), (-0.2764, -0.2277, 1.834), (-0.2764, -0.2277, 1.752), (-0.2408, -0.2277, 1.752), (-0.2764, 0.2723, 1.834), (-0.3748, 0.02225, 1.834), (-0.3748, 0.02225, 1.752), (-0.2764, 0.2723, 1.752), (-0.3392, 0.02225, 1.752), (-0.2764, 0.2723, 1.916), (-0.2764, -0.2277, 1.916), (-0.3748, 0.02225, 1.916), (-0.3392, 0.02225, 1.834), (-0.2408, 0.2723, 1.834), (-0.2408, 0.2723, 1.752), (-0.2408, 0.2723, 1.916), (-0.2408, -0.2277, 1.916), (-0.3392, 0.02225, 1.916), (0.258, 0.2723, 1.834), (0.2936, 0.2723, 1.834), (0.2936, 0.2723, 1.752), (0.258, 0.2723, 1.752), (0.2936, -0.2277, 1.834), (0.3919, 0.02225, 1.834), (0.3919, 0.02225, 1.752), (0.2936, -0.2277, 1.752), (0.3563, 0.02225, 1.752), (0.2936, -0.2277, 1.916), (0.2936, 0.2723, 1.916), (0.3919, 0.02225, 1.916), (0.3563, 0.02225, 1.834), (0.258, -0.2277, 1.834), (0.258, -0.2277, 1.752), (0.258, -0.2277, 1.916), (0.258, 0.2723, 1.916), (0.3563, 0.02225, 1.916), (0.1777, -0.2272, 1.834), (0.1777, -0.2628, 1.834), (0.1777, -0.2628, 1.752), (0.1777, -0.2272, 1.752), (-0.1605, -0.2628, 1.834), (0.008572, -0.3611, 1.834), (0.008572, -0.3611, 1.752), (-0.1605, -0.2628, 1.752), (0.008572, -0.3255, 1.752), (-0.1605, -0.2628, 1.916), (0.1777, -0.2628, 1.916), (0.008572, -0.3611, 1.916), (0.008572, -0.3255, 1.834), (-0.1605, -0.2272, 1.834), (-0.1605, -0.2272, 1.752), (-0.1605, -0.2272, 1.916), (0.1777, -0.2272, 1.916), (0.008572, -0.3255, 1.916), (-0.1605, 0.2717, 1.834), (-0.1605, 0.3073, 1.834), (-0.1605, 0.3073, 1.752), (-0.1605, 0.2717, 1.752), (0.1777, 0.3073, 1.834), (0.008572, 0.4056, 1.834), (0.008572, 0.4056, 1.752), (0.1777, 0.3073, 1.752), (0.008572, 0.37, 1.752), (0.1777, 0.3073, 1.916), (-0.1605, 0.3073, 1.916), (0.008572, 0.4056, 1.916), (0.008572, 0.37, 1.834), (0.1777, 0.2717, 1.834), (0.1777, 0.2717, 1.752), (0.1777, 0.2717, 1.916), (-0.1605, 0.2717, 1.916), (0.008572, 0.37, 1.916)], [], [(13, 12, 17, 15), (12, 0, 16, 17), (5, 11, 10, 1), (4, 9, 11, 5), (6, 5, 1, 2), (7, 4, 5, 6), (8, 3, 0, 12), (14, 8, 12, 13), (9, 4, 13, 15), (7, 6, 8, 14), (11, 9, 15, 17), (10, 11, 17, 16), (6, 2, 3, 8), (4, 7, 14, 13), (1, 10, 16, 0), (2, 1, 0, 3), (31, 30, 35, 33), (30, 18, 34, 35), (23, 29, 28, 19), (22, 27, 29, 23), (24, 23, 19, 20), (25, 22, 23, 24), (26, 21, 18, 30), (32, 26, 30, 31), (27, 22, 31, 33), (25, 24, 26, 32), (29, 27, 33, 35), (28, 29, 35, 34), (24, 20, 21, 26), (22, 25, 32, 31), (19, 28, 34, 18), (20, 19, 18, 21), (49, 48, 53, 51), (48, 36, 52, 53), (41, 47, 46, 37), (40, 45, 47, 41), (42, 41, 37, 38), (43, 40, 41, 42), (44, 39, 36, 48), (50, 44, 48, 49), (45, 40, 49, 51), (43, 42, 44, 50), (47, 45, 51, 53), (46, 47, 53, 52), (42, 38, 39, 44), (40, 43, 50, 49), (37, 46, 52, 36), (38, 37, 36, 39), (67, 66, 71, 69), (66, 54, 70, 71), (59, 65, 64, 55), (58, 63, 65, 59), (60, 59, 55, 56), (61, 58, 59, 60), (62, 57, 54, 66), (68, 62, 66, 67), (63, 58, 67, 69), (61, 60, 62, 68), (65, 63, 69, 71), (64, 65, 71, 70), (60, 56, 57, 62), (58, 61, 68, 67), (55, 64, 70, 54), (56, 55, 54, 57)])
_uv = me_cube.uv_layers.new(name='UVMap')
_uv.uv.foreach_set('vector', [0.6874, 0.341, 0.6563, 0.341, 0.6563, 0.3636, 0.6874, 0.3636, 0.6562, 0.341, 0.6251, 0.341, 0.6251, 0.3636, 0.6562, 0.3636, 0.6562, 0.341, 0.6562, 0.3636, 0.6251, 0.3636, 0.6251, 0.341, 0.6874, 0.341, 0.6874, 0.3636, 0.6563, 0.3636, 0.6563, 0.341, 0.6562, 0.3183, 0.6562, 0.3408, 0.6251, 0.3408, 0.6251, 0.3183, 0.6874, 0.3183, 0.6874, 0.3408, 0.6563, 0.3408, 0.6563, 0.3183, 0.6562, 0.3183, 0.6251, 0.3183, 0.6251, 0.3408, 0.6562, 0.3408, 0.6874, 0.3183, 0.6563, 0.3183, 0.6563, 0.3408, 0.6874, 0.3408, 0.6874, 0.3636, 0.6874, 0.341, 0.6874, 0.341, 0.6874, 0.3636, 0.6874, 0.3183, 0.6563, 0.3183, 0.6563, 0.3183, 0.6874, 0.3183, 0.6563, 0.3636, 0.6874, 0.3636, 0.6874, 0.3636, 0.6563, 0.3636, 0.6251, 0.3636, 0.6562, 0.3636, 0.6562, 0.3636, 0.6251, 0.3636, 0.6562, 0.3183, 0.6251, 0.3183, 0.6251, 0.3183, 0.6562, 0.3183, 0.6874, 0.3408, 0.6874, 0.3183, 0.6874, 0.3183, 0.6874, 0.3408, 0.6251, 0.341, 0.6251, 0.3636, 0.6251, 0.3636, 0.6251, 0.341, 0.6251, 0.3183, 0.6251, 0.3408, 0.6251, 0.3408, 0.6251, 0.3183, 0.6874, 0.341, 0.6563, 0.341, 0.6563, 0.3636, 0.6874, 0.3636, 0.6562, 0.341, 0.6251, 0.341, 0.6251, 0.3636, 0.6562, 0.3636, 0.6562, 0.341, 0.6562, 0.3636, 0.6251, 0.3636, 0.6251, 0.341, 0.6874, 0.341, 0.6874, 0.3636, 0.6563, 0.3636, 0.6563, 0.341, 0.6562, 0.3183, 0.6562, 0.3408, 0.6251, 0.3408, 0.6251, 0.3183, 0.6874, 0.3183, 0.6874, 0.3408, 0.6563, 0.3408, 0.6563, 0.3183, 0.6562, 0.3183, 0.6251, 0.3183, 0.6251, 0.3408, 0.6562, 0.3408, 0.6874, 0.3183, 0.6563, 0.3183, 0.6563, 0.3408, 0.6874, 0.3408, 0.6874, 0.3636, 0.6874, 0.341, 0.6874, 0.341, 0.6874, 0.3636, 0.6874, 0.3183, 0.6563, 0.3183, 0.6563, 0.3183, 0.6874, 0.3183, 0.6563, 0.3636, 0.6874, 0.3636, 0.6874, 0.3636, 0.6563, 0.3636, 0.6251, 0.3636, 0.6562, 0.3636, 0.6562, 0.3636, 0.6251, 0.3636, 0.6562, 0.3183, 0.6251, 0.3183, 0.6251, 0.3183, 0.6562, 0.3183, 0.6874, 0.3408, 0.6874, 0.3183, 0.6874, 0.3183, 0.6874, 0.3408, 0.6251, 0.341, 0.6251, 0.3636, 0.6251, 0.3636, 0.6251, 0.341, 0.6251, 0.3183, 0.6251, 0.3408, 0.6251, 0.3408, 0.6251, 0.3183, 0.6874, 0.341, 0.6563, 0.341, 0.6563, 0.3636, 0.6874, 0.3636, 0.6562, 0.341, 0.6251, 0.341, 0.6251, 0.3636, 0.6562, 0.3636, 0.6562, 0.341, 0.6562, 0.3636, 0.6251, 0.3636, 0.6251, 0.341, 0.6874, 0.341, 0.6874, 0.3636, 0.6563, 0.3636, 0.6563, 0.341, 0.6562, 0.3183, 0.6562, 0.3408, 0.6251, 0.3408, 0.6251, 0.3183, 0.6874, 0.3183, 0.6874, 0.3408, 0.6563, 0.3408, 0.6563, 0.3183, 0.6562, 0.3183, 0.6251, 0.3183, 0.6251, 0.3408, 0.6562, 0.3408, 0.6874, 0.3183, 0.6563, 0.3183, 0.6563, 0.3408, 0.6874, 0.3408, 0.6874, 0.3636, 0.6874, 0.341, 0.6874, 0.341, 0.6874, 0.3636, 0.6874, 0.3183, 0.6563, 0.3183, 0.6563, 0.3183, 0.6874, 0.3183, 0.6563, 0.3636, 0.6874, 0.3636, 0.6874, 0.3636, 0.6563, 0.3636, 0.6251, 0.3636, 0.6562, 0.3636, 0.6562, 0.3636, 0.6251, 0.3636, 0.6562, 0.3183, 0.6251, 0.3183, 0.6251, 0.3183, 0.6562, 0.3183, 0.6874, 0.3408, 0.6874, 0.3183, 0.6874, 0.3183, 0.6874, 0.3408, 0.6251, 0.341, 0.6251, 0.3636, 0.6251, 0.3636, 0.6251, 0.341, 0.6251, 0.3183, 0.6251, 0.3408, 0.6251, 0.3408, 0.6251, 0.3183, 0.6874, 0.341, 0.6563, 0.341, 0.6563, 0.3636, 0.6874, 0.3636, 0.6562, 0.341, 0.6251, 0.341, 0.6251, 0.3636, 0.6562, 0.3636, 0.6562, 0.341, 0.6562, 0.3636, 0.6251, 0.3636, 0.6251, 0.341, 0.6874, 0.341, 0.6874, 0.3636, 0.6563, 0.3636, 0.6563, 0.341, 0.6562, 0.3183, 0.6562, 0.3408, 0.6251, 0.3408, 0.6251, 0.3183, 0.6874, 0.3183, 0.6874, 0.3408, 0.6563, 0.3408, 0.6563, 0.3183, 0.6562, 0.3183, 0.6251, 0.3183, 0.6251, 0.3408, 0.6562, 0.3408, 0.6874, 0.3183, 0.6563, 0.3183, 0.6563, 0.3408, 0.6874, 0.3408, 0.6874, 0.3636, 0.6874, 0.341, 0.6874, 0.341, 0.6874, 0.3636, 0.6874, 0.3183, 0.6563, 0.3183, 0.6563, 0.3183, 0.6874, 0.3183, 0.6563, 0.3636, 0.6874, 0.3636, 0.6874, 0.3636, 0.6563, 0.3636, 0.6251, 0.3636, 0.6562, 0.3636, 0.6562, 0.3636, 0.6251, 0.3636, 0.6562, 0.3183, 0.6251, 0.3183, 0.6251, 0.3183, 0.6562, 0.3183, 0.6874, 0.3408, 0.6874, 0.3183, 0.6874, 0.3183, 0.6874, 0.3408, 0.6251, 0.341, 0.6251, 0.3636, 0.6251, 0.3636, 0.6251, 0.341, 0.6251, 0.3183, 0.6251, 0.3408, 0.6251, 0.3408, 0.6251, 0.3183])
me_cube.materials.append(mat_mechanishop)
me_cube.use_remesh_fix_poles = True
me_cube.use_remesh_preserve_attributes = False
me_cube.use_mirror_vertex_groups = False
me_cube.update()
me_cube_001 = bpy.data.meshes.new('Cube.001')
me_cube_001.from_pydata([(-0.7985, 3.211, 0.9706), (-0.8844, 3.13, 0.9487), (-0.6031, 3.23, 0.867), (-0.716, 3.123, 0.9706), (-0.6856, 3.317, 0.7468), (-0.8019, 3.042, 0.9487), (-0.6031, 3.23, 0.7468), (-0.6856, 3.317, 0.867), (-0.5106, 3.317, 0.7468), (-0.8585, 3.188, 0.9597), (-0.7027, 3.336, 0.8069), (-0.8226, 3.188, 1.084), (-0.6443, 3.274, 0.7219), (-0.7629, 3.079, 0.8492), (-0.9101, 3.106, 1.083), (-0.7032, 3.136, 0.9369), (-0.861, 3.069, 0.9441), (-0.5931, 3.405, 0.7468), (-0.8454, 3.167, 0.8492), (-0.7394, 3.184, 0.9752), (-0.7402, 3.101, 1.084), (-0.7419, 3.065, 0.9597), (-0.5931, 3.405, 0.867), (-0.7857, 3.223, 0.9369), (-0.586, 3.212, 0.8069), (-0.8276, 3.018, 1.083), (-0.6443, 3.274, 0.8919), (-0.5106, 3.317, 0.867), (-0.7668, 3.041, 1.084), (-0.716, 3.089, 0.8931), (-0.4935, 3.299, 0.8069), (-0.5518, 3.361, 0.8919), (-0.7633, 3.161, 1.084), (-0.732, 3.191, 0.9551), (-0.5518, 3.361, 0.7219), (-0.887, 3.045, 1.083), (-0.8166, 3.111, 0.831), (-0.8835, 3.165, 1.084), (-0.8326, 3.213, 0.8931), (-0.6102, 3.423, 0.8069), (-0.725, 4.344, 0.9706), (-0.8061, 4.43, 0.9487), (-0.706, 4.149, 0.867), (-0.8125, 4.262, 0.9706), (-0.6185, 4.231, 0.7468), (-0.8936, 4.348, 0.9487), (-0.706, 4.149, 0.7468), (-0.6185, 4.231, 0.867), (-0.6187, 4.056, 0.7468), (-0.7475, 4.404, 0.9597), (-0.6004, 4.248, 0.8069), (-0.7478, 4.368, 1.084), (-0.6622, 4.19, 0.7219), (-0.8568, 4.309, 0.8492), (-0.8303, 4.456, 1.083), (-0.8004, 4.249, 0.9369), (-0.8666, 4.407, 0.9441), (-0.5313, 4.139, 0.7468), (-0.7693, 4.391, 0.8492), (-0.7519, 4.285, 0.9752), (-0.8353, 4.286, 1.084), (-0.8711, 4.287, 0.9597), (-0.5313, 4.139, 0.867), (-0.7129, 4.331, 0.9369), (-0.7241, 4.132, 0.8069), (-0.9178, 4.373, 1.083), (-0.6622, 4.19, 0.8919), (-0.6187, 4.056, 0.867), (-0.8946, 4.312, 1.084), (-0.8467, 4.262, 0.8931), (-0.6368, 4.039, 0.8069), (-0.575, 4.097, 0.8919), (-0.7745, 4.309, 1.084), (-0.745, 4.278, 0.9551), (-0.575, 4.097, 0.7219), (-0.8911, 4.433, 1.083), (-0.8247, 4.362, 0.831), (-0.771, 4.429, 1.084), (-0.723, 4.378, 0.8931), (-0.5132, 4.156, 0.8069), (-0.8226, 3.188, 1.817), (-0.9101, 3.106, 1.816), (-0.7402, 3.101, 1.817), (-0.8276, 3.018, 1.816), (-0.7668, 3.041, 1.816), (-0.7633, 3.161, 1.817), (-0.887, 3.045, 1.815), (-0.8835, 3.165, 1.816), (-0.7478, 4.368, 1.817), (-0.8303, 4.456, 1.816), (-0.8353, 4.286, 1.817), (-0.9178, 4.373, 1.816), (-0.8946, 4.312, 1.816), (-0.7745, 4.309, 1.817), (-0.8911, 4.433, 1.815), (-0.771, 4.429, 1.816), (-0.8226, 3.188, 2.743), (-0.9101, 3.106, 2.742), (-0.7402, 3.101, 2.743), (-0.8276, 3.018, 2.742), (-0.7668, 3.041, 2.743), (-0.7633, 3.161, 2.744), (-0.887, 3.045, 2.742), (-0.8835, 3.165, 2.743), (-0.7478, 4.368, 2.743), (-0.8303, 4.456, 2.742), (-0.8353, 4.286, 2.743), (-0.9178, 4.373, 2.742), (-0.8946, 4.312, 2.743), (-0.7745, 4.309, 2.744), (-0.8911, 4.433, 2.742), (-0.771, 4.429, 2.743), (-0.8226, 3.188, 3.462), (-0.9101, 3.106, 3.461), (-0.7402, 3.101, 3.462), (-0.8276, 3.018, 3.461), (-0.7668, 3.041, 3.461), (-0.7633, 3.161, 3.462), (-0.887, 3.045, 3.46), (-0.8835, 3.165, 3.461), (-0.7478, 4.368, 3.462), (-0.8303, 4.456, 3.461), (-0.8353, 4.286, 3.462), (-0.9178, 4.373, 3.461), (-0.8946, 4.312, 3.461), (-0.7745, 4.309, 3.462), (-0.8911, 4.433, 3.46), (-0.771, 4.429, 3.461)], [], [(39, 17, 4, 10), (38, 18, 1, 9), (36, 13, 5, 16), (34, 8, 6, 12), (33, 23, 0, 19), (31, 22, 7, 26), (30, 27, 2, 24), (29, 15, 3, 21), (5, 21, 28, 25), (21, 3, 20, 28), (13, 29, 21, 5), (6, 24, 29, 13), (24, 2, 15, 29), (8, 30, 24, 6), (27, 31, 26, 2), (3, 19, 32, 20), (19, 0, 11, 32), (15, 33, 19, 3), (2, 26, 33, 15), (26, 7, 23, 33), (17, 34, 12, 4), (1, 16, 35, 14), (16, 5, 25, 35), (18, 36, 16, 1), (4, 12, 36, 18), (12, 6, 13, 36), (0, 9, 37, 11), (9, 1, 14, 37), (23, 38, 9, 0), (7, 10, 38, 23), (10, 4, 18, 38), (22, 39, 10, 7), (79, 57, 44, 50), (78, 58, 41, 49), (76, 53, 45, 56), (74, 48, 46, 52), (73, 63, 40, 59), (71, 62, 47, 66), (70, 67, 42, 64), (69, 55, 43, 61), (45, 61, 68, 65), (61, 43, 60, 68), (53, 69, 61, 45), (46, 64, 69, 53), (64, 42, 55, 69), (48, 70, 64, 46), (67, 71, 66, 42), (43, 59, 72, 60), (59, 40, 51, 72), (55, 73, 59, 43), (42, 66, 73, 55), (66, 47, 63, 73), (57, 74, 52, 44), (41, 56, 75, 54), (56, 45, 65, 75), (58, 76, 56, 41), (44, 52, 76, 58), (52, 46, 53, 76), (40, 49, 77, 51), (49, 41, 54, 77), (63, 78, 49, 40), (47, 50, 78, 63), (50, 44, 58, 78), (62, 79, 50, 47), (60, 72, 93, 90), (72, 51, 88, 93), (65, 68, 92, 91), (20, 32, 85, 82), (51, 77, 95, 88), (54, 75, 94, 89), (68, 60, 90, 92), (32, 11, 80, 85), (77, 54, 89, 95), (75, 65, 91, 94), (25, 28, 84, 83), (11, 37, 87, 80), (14, 35, 86, 81), (28, 20, 82, 84), (37, 14, 81, 87), (35, 25, 83, 86), (82, 85, 101, 98), (90, 93, 109, 106), (85, 80, 96, 101), (93, 88, 104, 109), (81, 86, 102, 97), (89, 94, 110, 105), (86, 83, 99, 102), (94, 91, 107, 110), (80, 87, 103, 96), (88, 95, 111, 104), (87, 81, 97, 103), (83, 84, 100, 99), (95, 89, 105, 111), (91, 92, 108, 107), (84, 82, 98, 100), (92, 90, 106, 108), (109, 104, 120, 125), (97, 102, 118, 113), (105, 110, 126, 121), (102, 99, 115, 118), (110, 107, 123, 126), (96, 103, 119, 112), (104, 111, 127, 120), (103, 97, 113, 119), (99, 100, 116, 115), (111, 105, 121, 127), (107, 108, 124, 123), (100, 98, 114, 116), (108, 106, 122, 124), (98, 101, 117, 114), (106, 109, 125, 122), (101, 96, 112, 117)])
_uv = me_cube_001.uv_layers.new(name='UVMap')
_uv.uv.foreach_set('vector', [0.9062, 0.3864, 0.8751, 0.3864, 0.8751, 0.4091, 0.9062, 0.4091, 0.8906, 0.4205, 0.8751, 0.4205, 0.8751, 0.4317, 0.8906, 0.4317, 0.8906, 0.4205, 0.8751, 0.4205, 0.8751, 0.4317, 0.8906, 0.4317, 0.8906, 0.4432, 0.8751, 0.4432, 0.8751, 0.4545, 0.8906, 0.4545, 0.8906, 0.4205, 0.8751, 0.4205, 0.8751, 0.4317, 0.8906, 0.4317, 0.8906, 0.4432, 0.8751, 0.4432, 0.8751, 0.4545, 0.8906, 0.4545, 0.8906, 0.4432, 0.8751, 0.4432, 0.8751, 0.4545, 0.8906, 0.4545, 0.8906, 0.4205, 0.8751, 0.4205, 0.8751, 0.4317, 0.8906, 0.4317, 0.9062, 0.4319, 0.8906, 0.4319, 0.8906, 0.4432, 0.9062, 0.4432, 0.8906, 0.4319, 0.8751, 0.4319, 0.8751, 0.4432, 0.8906, 0.4432, 0.9062, 0.4205, 0.8906, 0.4205, 0.8906, 0.4317, 0.9062, 0.4317, 0.9062, 0.4092, 0.8906, 0.4092, 0.8906, 0.4205, 0.9062, 0.4205, 0.8906, 0.4092, 0.8751, 0.4092, 0.8751, 0.4205, 0.8906, 0.4205, 0.9062, 0.4432, 0.8906, 0.4432, 0.8906, 0.4545, 0.9062, 0.4545, 0.9062, 0.4432, 0.8906, 0.4432, 0.8906, 0.4545, 0.9062, 0.4545, 0.9062, 0.4319, 0.8906, 0.4319, 0.8906, 0.4432, 0.9062, 0.4432, 0.8906, 0.4319, 0.8751, 0.4319, 0.8751, 0.4432, 0.8906, 0.4432, 0.9062, 0.4205, 0.8906, 0.4205, 0.8906, 0.4317, 0.9062, 0.4317, 0.9062, 0.4092, 0.8906, 0.4092, 0.8906, 0.4205, 0.9062, 0.4205, 0.8906, 0.4092, 0.8751, 0.4092, 0.8751, 0.4205, 0.8906, 0.4205, 0.9062, 0.4432, 0.8906, 0.4432, 0.8906, 0.4545, 0.9062, 0.4545, 0.9062, 0.4319, 0.8906, 0.4319, 0.8906, 0.4432, 0.9062, 0.4432, 0.8906, 0.4319, 0.8751, 0.4319, 0.8751, 0.4432, 0.8906, 0.4432, 0.9062, 0.4205, 0.8906, 0.4205, 0.8906, 0.4317, 0.9062, 0.4317, 0.9062, 0.4092, 0.8906, 0.4092, 0.8906, 0.4205, 0.9062, 0.4205, 0.8906, 0.4092, 0.8751, 0.4092, 0.8751, 0.4205, 0.8906, 0.4205, 0.8751, 0.3864, 0.8751, 0.4091, 0.9062, 0.4091, 0.9062, 0.3864, 0.8906, 0.4319, 0.8751, 0.4319, 0.8751, 0.4432, 0.8906, 0.4432, 0.8945, 0.3864, 0.8751, 0.3977, 0.9062, 0.4091, 0.9062, 0.3864, 0.8906, 0.3864, 0.8751, 0.3864, 0.8945, 0.4091, 0.9062, 0.4091, 0.8906, 0.4092, 0.8751, 0.4092, 0.8751, 0.4205, 0.8906, 0.4205, 0.8751, 0.3864, 0.9062, 0.3864, 0.9062, 0.4091, 0.8751, 0.4091, 0.9062, 0.3864, 0.8751, 0.3864, 0.8751, 0.4091, 0.9062, 0.4091, 0.8906, 0.4205, 0.8751, 0.4205, 0.8751, 0.4317, 0.8906, 0.4317, 0.8906, 0.4205, 0.8751, 0.4205, 0.8751, 0.4317, 0.8906, 0.4317, 0.8906, 0.4432, 0.8751, 0.4432, 0.8751, 0.4545, 0.8906, 0.4545, 0.8906, 0.4205, 0.8751, 0.4205, 0.8751, 0.4317, 0.8906, 0.4317, 0.8906, 0.4432, 0.8751, 0.4432, 0.8751, 0.4545, 0.8906, 0.4545, 0.8906, 0.4432, 0.8751, 0.4432, 0.8751, 0.4545, 0.8906, 0.4545, 0.8906, 0.4205, 0.8751, 0.4205, 0.8751, 0.4317, 0.8906, 0.4317, 0.9062, 0.4319, 0.8906, 0.4319, 0.8906, 0.4432, 0.9062, 0.4432, 0.8906, 0.4319, 0.8751, 0.4319, 0.8751, 0.4432, 0.8906, 0.4432, 0.9062, 0.4205, 0.8906, 0.4205, 0.8906, 0.4317, 0.9062, 0.4317, 0.9062, 0.4092, 0.8906, 0.4092, 0.8906, 0.4205, 0.9062, 0.4205, 0.8906, 0.4092, 0.8751, 0.4092, 0.8751, 0.4205, 0.8906, 0.4205, 0.9062, 0.4432, 0.8906, 0.4432, 0.8906, 0.4545, 0.9062, 0.4545, 0.9062, 0.4432, 0.8906, 0.4432, 0.8906, 0.4545, 0.9062, 0.4545, 0.9062, 0.4319, 0.8906, 0.4319, 0.8906, 0.4432, 0.9062, 0.4432, 0.8906, 0.4319, 0.8751, 0.4319, 0.8751, 0.4432, 0.8906, 0.4432, 0.9062, 0.4205, 0.8906, 0.4205, 0.8906, 0.4317, 0.9062, 0.4317, 0.9062, 0.4092, 0.8906, 0.4092, 0.8906, 0.4205, 0.9062, 0.4205, 0.8906, 0.4092, 0.8751, 0.4092, 0.8751, 0.4205, 0.8906, 0.4205, 0.9062, 0.4432, 0.8906, 0.4432, 0.8906, 0.4545, 0.9062, 0.4545, 0.9062, 0.4319, 0.8906, 0.4319, 0.8906, 0.4432, 0.9062, 0.4432, 0.8906, 0.4319, 0.8751, 0.4319, 0.8751, 0.4432, 0.8906, 0.4432, 0.9062, 0.4205, 0.8906, 0.4205, 0.8906, 0.4317, 0.9062, 0.4317, 0.9062, 0.4092, 0.8906, 0.4092, 0.8906, 0.4205, 0.9062, 0.4205, 0.8906, 0.4092, 0.8751, 0.4092, 0.8751, 0.4205, 0.8906, 0.4205, 0.8751, 0.3864, 0.8751, 0.4091, 0.9062, 0.4091, 0.9062, 0.3864, 0.8906, 0.4319, 0.8751, 0.4319, 0.8751, 0.4432, 0.8906, 0.4432, 0.8945, 0.3864, 0.8751, 0.3977, 0.9062, 0.4091, 0.9062, 0.3864, 0.8906, 0.3864, 0.8751, 0.3864, 0.8945, 0.4091, 0.9062, 0.4091, 0.8906, 0.4092, 0.8751, 0.4092, 0.8751, 0.4205, 0.8906, 0.4205, 0.8751, 0.3864, 0.9062, 0.3864, 0.9062, 0.4091, 0.8751, 0.4091, 0.9062, 0.4432, 0.8906, 0.4432, 0.8906, 0.4432, 0.9062, 0.4432, 0.8906, 0.4432, 0.8751, 0.4432, 0.8751, 0.4432, 0.8906, 0.4432, 0.9062, 0.4432, 0.8906, 0.4432, 0.8906, 0.4432, 0.9062, 0.4432, 0.9062, 0.4432, 0.8906, 0.4432, 0.8906, 0.4432, 0.9062, 0.4432, 0.9062, 0.3864, 0.9062, 0.4091, 0.9062, 0.4091, 0.9062, 0.3864, 0.9062, 0.4432, 0.8906, 0.4432, 0.8906, 0.4432, 0.9062, 0.4432, 0.8906, 0.4432, 0.8751, 0.4432, 0.8751, 0.4432, 0.8906, 0.4432, 0.8906, 0.4432, 0.8751, 0.4432, 0.8751, 0.4432, 0.8906, 0.4432, 0.8906, 0.4432, 0.8751, 0.4432, 0.8751, 0.4432, 0.8906, 0.4432, 0.8906, 0.4432, 0.8751, 0.4432, 0.8751, 0.4432, 0.8906, 0.4432, 0.9062, 0.4432, 0.8906, 0.4432, 0.8906, 0.4432, 0.9062, 0.4432, 0.9062, 0.3864, 0.9062, 0.4091, 0.9062, 0.4091, 0.9062, 0.3864, 0.9062, 0.4432, 0.8906, 0.4432, 0.8906, 0.4432, 0.9062, 0.4432, 0.8906, 0.4432, 0.8751, 0.4432, 0.8751, 0.4432, 0.8906, 0.4432, 0.8906, 0.4432, 0.8751, 0.4432, 0.8751, 0.4432, 0.8906, 0.4432, 0.8906, 0.4432, 0.8751, 0.4432, 0.8751, 0.4432, 0.8906, 0.4432, 0.9062, 0.4432, 0.8906, 0.4432, 0.8906, 0.4432, 0.9062, 0.4432, 0.9062, 0.4432, 0.8906, 0.4432, 0.8906, 0.4432, 0.9062, 0.4432, 0.8906, 0.4432, 0.8751, 0.4432, 0.8751, 0.4432, 0.8906, 0.4432, 0.8906, 0.4432, 0.8751, 0.4432, 0.8751, 0.4432, 0.8906, 0.4432, 0.6251, 0.3637, 0.6874, 0.3637, 0.6874, 0.409, 0.6251, 0.409, 0.9062, 0.4432, 0.8906, 0.4432, 0.8906, 0.4432, 0.9062, 0.4432, 0.6874, 0.3637, 0.6251, 0.3637, 0.6251, 0.409, 0.6874, 0.409, 0.6874, 0.3637, 0.6251, 0.3637, 0.6251, 0.409, 0.6874, 0.409, 0.6874, 0.3637, 0.6251, 0.3637, 0.6251, 0.409, 0.6874, 0.409, 0.9062, 0.3864, 0.9062, 0.4091, 0.9062, 0.4091, 0.9062, 0.3864, 0.6874, 0.3637, 0.6251, 0.3637, 0.6251, 0.409, 0.6874, 0.409, 0.9062, 0.4432, 0.8906, 0.4432, 0.8906, 0.4432, 0.9062, 0.4432, 0.8906, 0.4432, 0.8751, 0.4432, 0.8751, 0.4432, 0.8906, 0.4432, 0.6874, 0.3637, 0.6251, 0.3637, 0.6251, 0.409, 0.6874, 0.409, 0.8906, 0.4432, 0.8751, 0.4432, 0.8751, 0.4432, 0.8906, 0.4432, 0.6874, 0.3637, 0.6251, 0.3637, 0.6251, 0.409, 0.6874, 0.409, 0.8906, 0.4432, 0.8751, 0.4432, 0.8751, 0.4432, 0.8906, 0.4432, 0.6251, 0.409, 0.6874, 0.409, 0.6874, 0.409, 0.6251, 0.409, 0.9062, 0.4432, 0.8906, 0.4432, 0.8906, 0.4432, 0.9062, 0.4432, 0.6874, 0.409, 0.6251, 0.409, 0.6251, 0.409, 0.6874, 0.409, 0.6874, 0.409, 0.6251, 0.409, 0.6251, 0.409, 0.6874, 0.409, 0.6874, 0.409, 0.6251, 0.409, 0.6251, 0.409, 0.6874, 0.409, 0.9062, 0.3864, 0.9062, 0.4091, 0.9062, 0.4091, 0.9062, 0.3864, 0.6874, 0.409, 0.6251, 0.409, 0.6251, 0.409, 0.6874, 0.409, 0.9062, 0.4432, 0.8906, 0.4432, 0.8906, 0.4432, 0.9062, 0.4432, 0.8906, 0.4432, 0.8751, 0.4432, 0.8751, 0.4432, 0.8906, 0.4432, 0.6874, 0.409, 0.6251, 0.409, 0.6251, 0.409, 0.6874, 0.409, 0.8906, 0.4432, 0.8751, 0.4432, 0.8751, 0.4432, 0.8906, 0.4432, 0.6874, 0.409, 0.6251, 0.409, 0.6251, 0.409, 0.6874, 0.409, 0.9062, 0.4432, 0.8906, 0.4432, 0.8906, 0.4432, 0.9062, 0.4432, 0.9062, 0.4432, 0.8906, 0.4432, 0.8906, 0.4432, 0.9062, 0.4432, 0.8906, 0.4432, 0.8751, 0.4432, 0.8751, 0.4432, 0.8906, 0.4432])
me_cube_001.materials.append(mat_mechanishop_001)
me_cube_001.use_remesh_fix_poles = True
me_cube_001.use_remesh_preserve_attributes = False
me_cube_001.use_mirror_vertex_groups = False
me_cube_001.update()

# ---- objects
ob_cube_001 = bpy.data.objects.new('Cube.001', me_cube_004)
ob_cube = bpy.data.objects.new('Cube', me_cube)
ob_cube_002 = bpy.data.objects.new('Cube.002', me_cube_001)

# ---- transforms, parenting, visibility, modifiers, constraints
ob_cube_001.location = (0.4497, -3.717, 0.5)
ob_cube_001.lineart.crease_threshold = 0.0
ob_cube.location = (0.0, 0.0, 0.0)
ob_cube.lineart.crease_threshold = 0.0
ob_cube_002.location = (0.4497, -3.717, 0.5)
ob_cube_002.lineart.crease_threshold = 0.0

# ---- collection membership
col_collection.objects.link(ob_cube_001)
col_collection.objects.link(ob_cube)
col_collection.objects.link(ob_cube_002)

# ---- scene / render settings (as saved in the file)
scene.frame_start = 1; scene.frame_end = 250; scene.frame_set(1)
scene.render.engine = 'BLENDER_EEVEE_NEXT'
scene.cycles.use_denoising = False
scene.cycles.samples = 128
scene.cycles.sampling_pattern = 'TABULATED_SOBOL'
scene.cycles.use_adaptive_sampling = False
scene.cycles.use_light_tree = False
scene.view_settings.view_transform = 'Filmic'
bpy.context.view_layer.update()

# ---- added for rendering (the .blend has no active camera): camera
cam_auto = bpy.data.cameras.new('AutoCamera')
cam_auto.lens = 50.0
cam_auto.sensor_width = 36.0
cam_auto.clip_end = 1000.0
ob_auto_camera = bpy.data.objects.new('AutoCamera', cam_auto)
scene.collection.objects.link(ob_auto_camera)
ob_auto_camera.location = (4.10443, -4.82725, 5.20294)
ob_auto_camera.rotation_euler = (1.09748, -7.21219e-08, 0.694738)
scene.camera = ob_auto_camera
bpy.context.view_layer.update()
